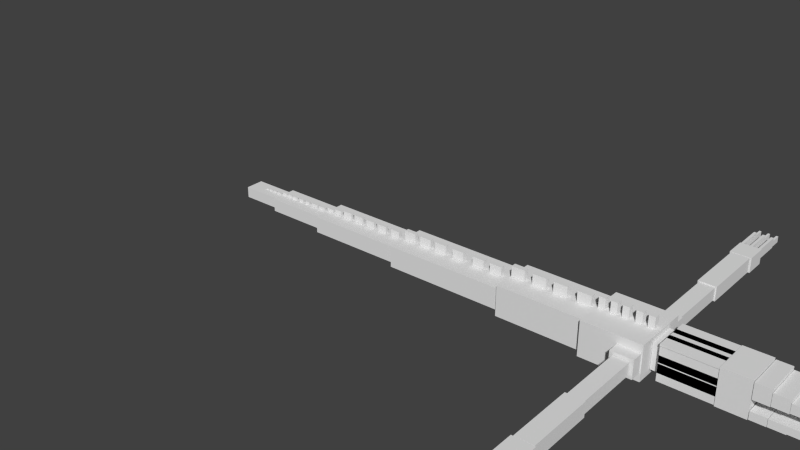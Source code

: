 # Source: silversand_dragon.blend  (saved by Blender 2.72.0; exported with 4.5.12 LTS)
import bpy
from mathutils import Matrix  # noqa: F401  (used for matrix-valued properties, if any)

bpy.ops.wm.read_factory_settings(use_empty=True)
scene = bpy.context.scene
scene.name = 'Scene'

# ---- collections
col_collection_1 = bpy.data.collections.new('Collection 1'); scene.collection.children.link(col_collection_1)

# ---- materials (node trees are filled in below, after node groups)
mat_material = bpy.data.materials.new('Material')
mat_material.alpha_threshold = 0.0
mat_material.use_transparent_shadow = False
mat_material.roughness = 0.5
mat_material.line_color = (0.0, 0.0, 0.0, 1.0)

# ---- material node trees

# ---- world
world_world = bpy.data.worlds.new('World'); scene.world = world_world
world_world.color = (0.05088, 0.05088, 0.05088)
world_world.use_sun_shadow = False
world_world.sun_shadow_jitter_overblur = 0.0
world_world.cycles.sampling_method = 'MANUAL'
world_world.cycles.sample_map_resolution = 256

# ---- meshes
me_cube = bpy.data.meshes.new('Cube')
me_cube.from_pydata([(-0.1877, 0.02636, 0.1542), (-0.1877, -0.02636, 0.1542), (-0.2432, -0.02636, 0.1542), (-0.2432, 0.02636, 0.1542), (-0.1877, 0.02636, 0.253), (-0.1877, -0.02636, 0.253), (-0.2432, -0.02636, 0.253), (-0.2432, 0.02636, 0.253), (-0.0881, 0.02636, 0.1542), (-0.0881, -0.02636, 0.1542), (-0.1436, -0.02636, 0.1542), (-0.1436, 0.02636, 0.1542), (-0.0881, 0.02636, 0.253), (-0.0881, -0.02636, 0.253), (-0.1436, -0.02636, 0.253), (-0.1436, 0.02636, 0.253), (0.007525, 0.02636, 0.1542), (0.007525, -0.02636, 0.1542), (-0.04793, -0.02636, 0.1542), (-0.04793, 0.02636, 0.1542), (0.007525, 0.02636, 0.253), (0.007525, -0.02636, 0.253), (-0.04793, -0.02636, 0.253), (-0.04793, 0.02636, 0.253), (0.1164, 0.02636, 0.1542), (0.1164, -0.02636, 0.1542), (0.06094, -0.02636, 0.1542), (0.06094, 0.02636, 0.1542), (0.1164, 0.02636, 0.253), (0.1164, -0.02636, 0.253), (0.06094, -0.02636, 0.253), (0.06094, 0.02636, 0.253), (0.2149, 0.02636, 0.1542), (0.2149, -0.02636, 0.1542), (0.1594, -0.02636, 0.1542), (0.1594, 0.02636, 0.1542), (0.2149, 0.02636, 0.253), (0.2149, -0.02636, 0.253), (0.1594, -0.02636, 0.253), (0.1594, 0.02636, 0.253), (0.06753, -2.123, -0.02172), (0.06753, -1.988, -0.02172), (0.08606, -1.988, -0.02172), (0.08606, -2.123, -0.02172), (0.06753, -2.123, 0.03251), (0.06753, -1.988, 0.03251), (0.08606, -1.988, 0.03251), (0.08606, -2.123, 0.03251), (0.06476, -2.013, -0.02757), (0.06476, -1.751, -0.02757), (0.08884, -1.751, -0.02757), (0.08884, -2.013, -0.02757), (0.06476, -2.013, 0.06406), (0.06476, -1.751, 0.06406), (0.08884, -1.751, 0.06406), (0.08884, -2.013, 0.06406), (0.2132, -2.013, -0.02757), (0.2132, -1.751, -0.02757), (0.2373, -1.751, -0.02757), (0.2373, -2.013, -0.02757), (0.2132, -2.013, 0.06406), (0.2132, -1.751, 0.06406), (0.2373, -1.751, 0.06406), (0.2373, -2.013, 0.06406), (0.216, -2.123, -0.02172), (0.216, -1.988, -0.02172), (0.2345, -1.988, -0.02172), (0.2345, -2.123, -0.02172), (0.216, -2.123, 0.03251), (0.216, -1.988, 0.03251), (0.2345, -1.988, 0.03251), (0.2345, -2.123, 0.03251), (0.1398, -2.123, -0.02172), (0.1398, -1.988, -0.02172), (0.1584, -1.988, -0.02172), (0.1584, -2.123, -0.02172), (0.1398, -2.123, 0.03251), (0.1398, -1.988, 0.03251), (0.1584, -1.988, 0.03251), (0.1584, -2.123, 0.03251), (0.1371, -2.013, -0.02757), (0.1371, -1.751, -0.02757), (0.1611, -1.751, -0.02757), (0.1611, -2.013, -0.02757), (0.1371, -2.013, 0.06406), (0.1371, -1.751, 0.06406), (0.1611, -1.751, 0.06406), (0.1611, -2.013, 0.06406), (0.05574, -1.753, -0.06783), (0.05574, -1.558, -0.06783), (0.2425, -1.558, -0.06783), (0.2425, -1.753, -0.06783), (0.05574, -1.753, 0.06783), (0.05574, -1.558, 0.06783), (0.2425, -1.558, 0.06783), (0.2425, -1.753, 0.06783), (0.06932, -1.551, -0.06493), (0.06932, -0.9583, -0.06493), (0.2289, -0.9583, -0.06493), (0.2289, -1.551, -0.06493), (0.06932, -1.551, 0.06493), (0.06932, -0.9583, 0.06493), (0.2289, -0.9583, 0.06493), (0.2289, -1.551, 0.06493), (0.08149, -0.9572, -0.05531), (0.08149, -0.3645, -0.05531), (0.2167, -0.3645, -0.05531), (0.2167, -0.9572, -0.05531), (0.08149, -0.9572, 0.05531), (0.08149, -0.3645, 0.05531), (0.2167, -0.3645, 0.05531), (0.2167, -0.9572, 0.05531), (0.05235, -0.3592, -0.08269), (0.05235, -0.2565, -0.08269), (0.2458, -0.2565, -0.08269), (0.2458, -0.3592, -0.08269), (0.05235, -0.3592, 0.08269), (0.05235, -0.2565, 0.08269), (0.2458, -0.2565, 0.08269), (0.2458, -0.3592, 0.08269), (0.2307, 2.119, -0.02172), (0.2307, 1.985, -0.02172), (0.2121, 1.985, -0.02172), (0.2121, 2.119, -0.02172), (0.2307, 2.119, 0.03251), (0.2307, 1.985, 0.03251), (0.2121, 1.985, 0.03251), (0.2121, 2.119, 0.03251), (0.2334, 2.009, -0.02757), (0.2334, 1.748, -0.02757), (0.2093, 1.748, -0.02757), (0.2093, 2.009, -0.02757), (0.2334, 2.009, 0.06406), (0.2334, 1.748, 0.06406), (0.2093, 1.748, 0.06406), (0.2093, 2.009, 0.06406), (0.08499, 2.009, -0.02757), (0.08499, 1.748, -0.02757), (0.0609, 1.748, -0.02757), (0.0609, 2.009, -0.02757), (0.08499, 2.009, 0.06406), (0.08499, 1.748, 0.06406), (0.0609, 1.748, 0.06406), (0.0609, 2.009, 0.06406), (0.08221, 2.119, -0.02172), (0.08221, 1.985, -0.02172), (0.06368, 1.985, -0.02172), (0.06368, 2.119, -0.02172), (0.08221, 2.119, 0.03251), (0.08221, 1.985, 0.03251), (0.06368, 1.985, 0.03251), (0.06368, 2.119, 0.03251), (0.1584, 2.119, -0.02172), (0.1584, 1.985, -0.02172), (0.1398, 1.985, -0.02172), (0.1398, 2.119, -0.02172), (0.1584, 2.119, 0.03251), (0.1584, 1.985, 0.03251), (0.1398, 1.985, 0.03251), (0.1398, 2.119, 0.03251), (0.1611, 2.009, -0.02757), (0.1611, 1.748, -0.02757), (0.1371, 1.748, -0.02757), (0.1371, 2.009, -0.02757), (0.1611, 2.009, 0.06406), (0.1611, 1.748, 0.06406), (0.1371, 1.748, 0.06406), (0.1371, 2.009, 0.06406), (0.2425, 1.749, -0.06783), (0.2425, 1.554, -0.06783), (0.05574, 1.554, -0.06783), (0.05574, 1.749, -0.06783), (0.2425, 1.749, 0.06783), (0.2425, 1.554, 0.06783), (0.05574, 1.554, 0.06783), (0.05574, 1.749, 0.06783), (0.2289, 1.547, -0.06493), (0.2289, 0.9546, -0.06493), (0.06932, 0.9546, -0.06493), (0.06932, 1.547, -0.06493), (0.2289, 1.547, 0.06493), (0.2289, 0.9546, 0.06493), (0.06932, 0.9546, 0.06493), (0.06932, 1.547, 0.06493), (0.2167, 0.9535, -0.05531), (0.2167, 0.3607, -0.05531), (0.08149, 0.3608, -0.05531), (0.08149, 0.9535, -0.05531), (0.2167, 0.9535, 0.05531), (0.2167, 0.3607, 0.05531), (0.08149, 0.3608, 0.05531), (0.08149, 0.9535, 0.05531), (0.2458, 0.3554, -0.08269), (0.2458, 0.2528, -0.08269), (0.05235, 0.2528, -0.08269), (0.05235, 0.3554, -0.08269), (0.2458, 0.3554, 0.08269), (0.2458, 0.2528, 0.08269), (0.05235, 0.2528, 0.08269), (0.05235, 0.3554, 0.08269), (0.7919, -0.1481, 0.1485), (0.7919, -0.1481, 0.0006591), (0.3321, -0.1481, 0.0006591), (0.3321, -0.1481, 0.1485), (0.7919, -0.1654, 0.1485), (0.7919, -0.1654, 0.0006591), (0.3321, -0.1654, 0.0006591), (0.3321, -0.1654, 0.1485), (0.7919, -0.1481, -0.007499), (0.7919, -0.1481, -0.1553), (0.3321, -0.1481, -0.1553), (0.3321, -0.1481, -0.007499), (0.7919, -0.1654, -0.007499), (0.7919, -0.1654, -0.1553), (0.3321, -0.1654, -0.1553), (0.3321, -0.1654, -0.007499), (0.7919, -0.1481, 0.06086), (0.7919, -0.1481, -0.08698), (0.3321, -0.1481, -0.08698), (0.3321, -0.1481, 0.06086), (0.7919, -0.1654, 0.06086), (0.7919, -0.1654, -0.08698), (0.3321, -0.1654, -0.08698), (0.3321, -0.1654, 0.06086), (0.7919, 0.1658, 0.06086), (0.7919, 0.1658, -0.08698), (0.3321, 0.1658, -0.08698), (0.3321, 0.1658, 0.06086), (0.7919, 0.1486, 0.06086), (0.7919, 0.1486, -0.08698), (0.3321, 0.1486, -0.08698), (0.3321, 0.1486, 0.06086), (0.7919, 0.1658, -0.007499), (0.7919, 0.1658, -0.1553), (0.3321, 0.1658, -0.1553), (0.3321, 0.1658, -0.007499), (0.7919, 0.1486, -0.007499), (0.7919, 0.1486, -0.1553), (0.3321, 0.1486, -0.1553), (0.3321, 0.1486, -0.007499), (0.7919, 0.1658, 0.1485), (0.7919, 0.1658, 0.0006591), (0.3321, 0.1658, 0.0006591), (0.3321, 0.1658, 0.1485), (0.7919, 0.1486, 0.1485), (0.7919, 0.1486, 0.0006591), (0.3321, 0.1486, 0.0006591), (0.3321, 0.1486, 0.1485), (0.7919, 0.07674, 0.1388), (0.7919, -0.0711, 0.1388), (0.3321, -0.0711, 0.1388), (0.3321, 0.07674, 0.1388), (0.7919, 0.07674, 0.156), (0.7919, -0.0711, 0.156), (0.3321, -0.0711, 0.156), (0.3321, 0.07674, 0.156), (0.7919, -0.02198, 0.1388), (0.7919, -0.1698, 0.1388), (0.3321, -0.1698, 0.1388), (0.3321, -0.02198, 0.1388), (0.7919, -0.02198, 0.156), (0.7919, -0.1698, 0.156), (0.3321, -0.1698, 0.156), (0.3321, -0.02198, 0.156), (0.7919, 0.1682, 0.1388), (0.7919, 0.0204, 0.1388), (0.3321, 0.0204, 0.1388), (0.3321, 0.1682, 0.1388), (0.7919, 0.1682, 0.156), (0.7919, 0.0204, 0.156), (0.3321, 0.0204, 0.156), (0.3321, 0.1682, 0.156), (1.284, 0.1726, -0.1516), (1.284, -0.1726, -0.1516), (1.151, -0.1726, -0.1516), (1.151, 0.1726, -0.1516), (1.284, 0.1726, -0.08615), (1.284, -0.1726, -0.08615), (1.151, -0.1726, -0.08615), (1.151, 0.1726, -0.08615), (1.411, 0.1726, -0.1459), (1.411, -0.1726, -0.1459), (1.284, -0.1726, -0.1459), (1.284, 0.1726, -0.1459), (1.411, 0.1726, -0.08515), (1.411, -0.1726, -0.08515), (1.284, -0.1726, -0.08515), (1.284, 0.1726, -0.08515), (1.148, 0.1726, -0.154), (1.148, -0.1726, -0.154), (1.021, -0.1726, -0.154), (1.021, 0.1726, -0.154), (1.148, 0.1726, -0.08465), (1.148, -0.1726, -0.08465), (1.021, -0.1726, -0.08465), (1.021, 0.1726, -0.08465), (1.411, 0.1726, 0.01867), (1.411, -0.1726, 0.01867), (1.28, -0.1726, 0.01867), (1.28, 0.1726, 0.01867), (1.411, 0.1726, 0.09672), (1.411, -0.1726, 0.09672), (1.28, -0.1726, 0.09672), (1.28, 0.1726, 0.09672), (1.278, 0.1726, 0.01287), (1.278, -0.1726, 0.01287), (1.151, -0.1726, 0.01287), (1.151, 0.1726, 0.01287), (1.278, 0.1726, 0.1204), (1.278, -0.1726, 0.1204), (1.151, -0.1726, 0.1204), (1.151, 0.1726, 0.1204), (1.148, 0.1726, 0.008632), (1.148, -0.1726, 0.008632), (1.021, -0.1726, 0.008632), (1.021, 0.1726, 0.008632), (1.148, 0.1726, 0.1472), (1.148, -0.1726, 0.1472), (1.021, -0.1726, 0.1472), (1.021, 0.1726, 0.1472), (1.015, 0.1726, -0.1592), (1.015, -0.1726, -0.1592), (0.7767, -0.1726, -0.1592), (0.7767, 0.1726, -0.1592), (1.015, 0.1726, 0.1592), (1.015, -0.1726, 0.1592), (0.7767, -0.1726, 0.1592), (0.7767, 0.1726, 0.1592), (0.7723, 0.1217, -0.1125), (0.7723, -0.1217, -0.1125), (0.6044, -0.1217, -0.1125), (0.6044, 0.1217, -0.1125), (0.7723, 0.1217, 0.1125), (0.7723, -0.1217, 0.1125), (0.6044, -0.1217, 0.1125), (0.6044, 0.1217, 0.1125), (0.5995, 0.1217, -0.1125), (0.5995, -0.1217, -0.1125), (0.4315, -0.1217, -0.1125), (0.4315, 0.1217, -0.1125), (0.5995, 0.1217, 0.1125), (0.5995, -0.1217, 0.1125), (0.4315, -0.1217, 0.1125), (0.4315, 0.1217, 0.1125), (0.4253, 0.1217, -0.1125), (0.4253, -0.1217, -0.1125), (0.2573, -0.1217, -0.1125), (0.2573, 0.1217, -0.1125), (0.4253, 0.1217, 0.1125), (0.4253, -0.1217, 0.1125), (0.2573, -0.1217, 0.1125), (0.2573, 0.1217, 0.1125), (-3.689, 0.00587, 0.04926), (-3.689, -0.00587, 0.04926), (-3.71, -0.00587, 0.04926), (-3.71, 0.00587, 0.04926), (-3.689, 0.00587, 0.06121), (-3.689, -0.00587, 0.06121), (-3.71, -0.00587, 0.06121), (-3.71, 0.00587, 0.06121), (-3.643, 0.007604, 0.04864), (-3.643, -0.007604, 0.04864), (-3.668, -0.007604, 0.04864), (-3.668, 0.007604, 0.04864), (-3.643, 0.007604, 0.06475), (-3.643, -0.007604, 0.06475), (-3.668, -0.007604, 0.06475), (-3.668, 0.007604, 0.06475), (-3.587, 0.01041, 0.05036), (-3.587, -0.01041, 0.05036), (-3.62, -0.01041, 0.05036), (-3.62, 0.01041, 0.05036), (-3.587, 0.01041, 0.06925), (-3.587, -0.01041, 0.06925), (-3.62, -0.01041, 0.06925), (-3.62, 0.01041, 0.06925), (-3.532, 0.01041, 0.05036), (-3.532, -0.01041, 0.05036), (-3.566, -0.01041, 0.05036), (-3.566, 0.01041, 0.05036), (-3.532, 0.01041, 0.06925), (-3.532, -0.01041, 0.06925), (-3.566, -0.01041, 0.06925), (-3.566, 0.01041, 0.06925), (-3.454, 0.01041, 0.05898), (-3.454, -0.01041, 0.05898), (-3.498, -0.01041, 0.05898), (-3.498, 0.01041, 0.05898), (-3.454, 0.01041, 0.08591), (-3.454, -0.01041, 0.08591), (-3.498, -0.01041, 0.08591), (-3.498, 0.01041, 0.08591), (-3.388, 0.01041, 0.05898), (-3.388, -0.01041, 0.05898), (-3.432, -0.01041, 0.05898), (-3.432, 0.01041, 0.05898), (-3.388, 0.01041, 0.08591), (-3.388, -0.01041, 0.08591), (-3.432, -0.01041, 0.08591), (-3.432, 0.01041, 0.08591), (-3.324, 0.01041, 0.05898), (-3.324, -0.01041, 0.05898), (-3.368, -0.01041, 0.05898), (-3.368, 0.01041, 0.05898), (-3.324, 0.01041, 0.08591), (-3.324, -0.01041, 0.08591), (-3.368, -0.01041, 0.08591), (-3.368, 0.01041, 0.08591), (-3.246, 0.01041, 0.05898), (-3.246, -0.01041, 0.05898), (-3.29, -0.01041, 0.05898), (-3.29, 0.01041, 0.05898), (-3.246, 0.01041, 0.08591), (-3.246, -0.01041, 0.08591), (-3.29, -0.01041, 0.08591), (-3.29, 0.01041, 0.08591), (-3.171, 0.01041, 0.05898), (-3.171, -0.01041, 0.05898), (-3.215, -0.01041, 0.05898), (-3.215, 0.01041, 0.05898), (-3.171, 0.01041, 0.08591), (-3.171, -0.01041, 0.08591), (-3.215, -0.01041, 0.08591), (-3.215, 0.01041, 0.08591), (-3.071, 0.01391, 0.0606), (-3.071, -0.01391, 0.0606), (-3.139, -0.01391, 0.0606), (-3.139, 0.01391, 0.0606), (-3.071, 0.01391, 0.0921), (-3.071, -0.01391, 0.0921), (-3.139, -0.01391, 0.0921), (-3.139, 0.01391, 0.0921), (-2.981, 0.01391, 0.0606), (-2.981, -0.01391, 0.0606), (-3.05, -0.01391, 0.0606), (-3.05, 0.01391, 0.0606), (-2.981, 0.01391, 0.0921), (-2.981, -0.01391, 0.0921), (-3.05, -0.01391, 0.0921), (-3.05, 0.01391, 0.0921), (-2.879, 0.01391, 0.07378), (-2.879, -0.01391, 0.07378), (-2.947, -0.01391, 0.07378), (-2.947, 0.01391, 0.07378), (-2.879, 0.01391, 0.1053), (-2.879, -0.01391, 0.1053), (-2.947, -0.01391, 0.1053), (-2.947, 0.01391, 0.1053), (-2.787, 0.01391, 0.07585), (-2.787, -0.01391, 0.07585), (-2.855, -0.01391, 0.07585), (-2.855, 0.01391, 0.07585), (-2.787, 0.01391, 0.1215), (-2.787, -0.01391, 0.1215), (-2.855, -0.01391, 0.1215), (-2.855, 0.01391, 0.1215), (-2.668, 0.01391, 0.07509), (-2.668, -0.01391, 0.07509), (-2.752, -0.01391, 0.07509), (-2.752, 0.01391, 0.07509), (-2.668, 0.01391, 0.1364), (-2.668, -0.01391, 0.1364), (-2.752, -0.01391, 0.1364), (-2.752, 0.01391, 0.1364), (-2.54, 0.01391, 0.07509), (-2.54, -0.01391, 0.07509), (-2.625, -0.01391, 0.07509), (-2.625, 0.01391, 0.07509), (-2.54, 0.01391, 0.1364), (-2.54, -0.01391, 0.1364), (-2.625, -0.01391, 0.1364), (-2.625, 0.01391, 0.1364), (-2.409, 0.01391, 0.07509), (-2.409, -0.01391, 0.07509), (-2.494, -0.01391, 0.07509), (-2.494, 0.01391, 0.07509), (-2.409, 0.01391, 0.1364), (-2.409, -0.01391, 0.1364), (-2.494, -0.01391, 0.1364), (-2.494, 0.01391, 0.1364), (-2.279, 0.01391, 0.07509), (-2.279, -0.01391, 0.07509), (-2.363, -0.01391, 0.07509), (-2.363, 0.01391, 0.07509), (-2.279, 0.01391, 0.1364), (-2.279, -0.01391, 0.1364), (-2.363, -0.01391, 0.1364), (-2.363, 0.01391, 0.1364), (-2.138, 0.01391, 0.07509), (-2.138, -0.01391, 0.07509), (-2.223, -0.01391, 0.07509), (-2.223, 0.01391, 0.07509), (-2.138, 0.01391, 0.1364), (-2.138, -0.01391, 0.1364), (-2.223, -0.01391, 0.1364), (-2.223, 0.01391, 0.1364), (-1.8, 0.01982, 0.09592), (-1.8, -0.01982, 0.09592), (-1.907, -0.01982, 0.09592), (-1.907, 0.01982, 0.09592), (-1.8, 0.01982, 0.177), (-1.8, -0.01982, 0.177), (-1.907, -0.01982, 0.177), (-1.907, 0.01982, 0.177), (-1.959, 0.01982, 0.09592), (-1.959, -0.01982, 0.09592), (-2.067, -0.01982, 0.09592), (-2.067, 0.01982, 0.09592), (-1.959, 0.01982, 0.177), (-1.959, -0.01982, 0.177), (-2.067, -0.01982, 0.177), (-2.067, 0.01982, 0.177), (-1.646, 0.01982, 0.09592), (-1.646, -0.01982, 0.09592), (-1.754, -0.01982, 0.09592), (-1.754, 0.01982, 0.09592), (-1.646, 0.01982, 0.177), (-1.646, -0.01982, 0.177), (-1.754, -0.01982, 0.177), (-1.754, 0.01982, 0.177), (-1.47, 0.01982, 0.09592), (-1.47, -0.01982, 0.09592), (-1.578, -0.01982, 0.09592), (-1.578, 0.01982, 0.09592), (-1.47, 0.01982, 0.177), (-1.47, -0.01982, 0.177), (-1.578, -0.01982, 0.177), (-1.578, 0.01982, 0.177), (-1.274, 0.01982, 0.09592), (-1.274, -0.01982, 0.09592), (-1.381, -0.01982, 0.09592), (-1.381, 0.01982, 0.09592), (-1.274, 0.01982, 0.177), (-1.274, -0.01982, 0.177), (-1.381, -0.01982, 0.177), (-1.381, 0.01982, 0.177), (-1.105, 0.01982, 0.09592), (-1.105, -0.01982, 0.09592), (-1.213, -0.01982, 0.09592), (-1.213, 0.01982, 0.09592), (-1.105, 0.01982, 0.177), (-1.105, -0.01982, 0.177), (-1.213, -0.01982, 0.177), (-1.213, 0.01982, 0.177), (-0.8881, 0.0226, 0.135), (-0.8881, -0.0226, 0.135), (-1.009, -0.0226, 0.135), (-1.009, 0.0226, 0.135), (-0.8881, 0.0226, 0.2267), (-0.8881, -0.0226, 0.2267), (-1.009, -0.0226, 0.2267), (-1.009, 0.0226, 0.2267), (-0.6971, 0.0226, 0.135), (-0.6971, -0.0226, 0.135), (-0.8178, -0.0226, 0.135), (-0.8178, 0.0226, 0.135), (-0.6971, 0.0226, 0.2267), (-0.6971, -0.0226, 0.2267), (-0.8178, -0.0226, 0.2267), (-0.8178, 0.0226, 0.2267), (-0.5098, 0.0226, 0.135), (-0.5098, -0.0226, 0.135), (-0.6305, -0.0226, 0.135), (-0.6305, 0.0226, 0.135), (-0.5098, 0.0226, 0.2267), (-0.5098, -0.0226, 0.2267), (-0.6305, -0.0226, 0.2267), (-0.6305, 0.0226, 0.2267), (-0.304, 0.0226, 0.135), (-0.304, -0.0226, 0.135), (-0.4247, -0.0226, 0.135), (-0.4247, 0.0226, 0.135), (-0.304, 0.0226, 0.2267), (-0.304, -0.0226, 0.2267), (-0.4247, -0.0226, 0.2267), (-0.4247, 0.0226, 0.2267), (-3.499, 0.0833, -0.04912), (-3.499, -0.0833, -0.04912), (-3.878, -0.0833, -0.04912), (-3.878, 0.0833, -0.04912), (-3.499, 0.0833, 0.04912), (-3.499, -0.0833, 0.04912), (-3.878, -0.0833, 0.04912), (-3.878, 0.0833, 0.04912), (-2.946, 0.1186, -0.05871), (-2.946, -0.1186, -0.05871), (-3.501, -0.1186, -0.05871), (-3.501, 0.1186, -0.05871), (-2.946, 0.1186, 0.05871), (-2.946, -0.1186, 0.05871), (-3.501, -0.1186, 0.05871), (-3.501, 0.1186, 0.05871), (-2.083, 0.156, -0.07301), (-2.083, -0.156, -0.07301), (-2.942, -0.156, -0.07301), (-2.942, 0.156, -0.07301), (-2.083, 0.156, 0.07301), (-2.083, -0.156, 0.07301), (-2.942, -0.156, 0.07301), (-2.942, 0.156, 0.07301), (-1.023, 0.1866, -0.0945), (-1.023, -0.1866, -0.0945), (-2.081, -0.1866, -0.0945), (-2.081, 0.1866, -0.0945), (-1.023, 0.1866, 0.0945), (-1.023, -0.1866, 0.0945), (-2.081, -0.1866, 0.0945), (-2.081, 0.1866, 0.0945), (-0.2558, 0.2094, -0.1341), (-0.2558, -0.2094, -0.1341), (-1.015, -0.2094, -0.1341), (-1.015, 0.2094, -0.1341), (-0.2558, 0.2094, 0.1341), (-0.2558, -0.2094, 0.1341), (-1.015, -0.2094, 0.1341), (-1.015, 0.2094, 0.1341), (0.2554, 0.2554, -0.1534), (0.2554, -0.2554, -0.1534), (-0.2554, -0.2554, -0.1534), (-0.2554, 0.2554, -0.1534), (0.2554, 0.2554, 0.1534), (0.2554, -0.2554, 0.1534), (-0.2554, -0.2554, 0.1534), (-0.2554, 0.2554, 0.1534)], [], [(0, 1, 2, 3), (4, 7, 6, 5), (0, 4, 5, 1), (1, 5, 6, 2), (2, 6, 7, 3), (4, 0, 3, 7), (8, 9, 10, 11), (12, 15, 14, 13), (8, 12, 13, 9), (9, 13, 14, 10), (10, 14, 15, 11), (12, 8, 11, 15), (16, 17, 18, 19), (20, 23, 22, 21), (16, 20, 21, 17), (17, 21, 22, 18), (18, 22, 23, 19), (20, 16, 19, 23), (24, 25, 26, 27), (28, 31, 30, 29), (24, 28, 29, 25), (25, 29, 30, 26), (26, 30, 31, 27), (28, 24, 27, 31), (32, 33, 34, 35), (36, 39, 38, 37), (32, 36, 37, 33), (33, 37, 38, 34), (34, 38, 39, 35), (36, 32, 35, 39), (40, 41, 42, 43), (44, 47, 46, 45), (40, 44, 45, 41), (41, 45, 46, 42), (42, 46, 47, 43), (44, 40, 43, 47), (48, 49, 50, 51), (52, 55, 54, 53), (48, 52, 53, 49), (49, 53, 54, 50), (50, 54, 55, 51), (52, 48, 51, 55), (56, 57, 58, 59), (60, 63, 62, 61), (56, 60, 61, 57), (57, 61, 62, 58), (58, 62, 63, 59), (60, 56, 59, 63), (64, 65, 66, 67), (68, 71, 70, 69), (64, 68, 69, 65), (65, 69, 70, 66), (66, 70, 71, 67), (68, 64, 67, 71), (72, 73, 74, 75), (76, 79, 78, 77), (72, 76, 77, 73), (73, 77, 78, 74), (74, 78, 79, 75), (76, 72, 75, 79), (80, 81, 82, 83), (84, 87, 86, 85), (80, 84, 85, 81), (81, 85, 86, 82), (82, 86, 87, 83), (84, 80, 83, 87), (88, 89, 90, 91), (92, 95, 94, 93), (88, 92, 93, 89), (89, 93, 94, 90), (90, 94, 95, 91), (92, 88, 91, 95), (96, 97, 98, 99), (100, 103, 102, 101), (96, 100, 101, 97), (97, 101, 102, 98), (98, 102, 103, 99), (100, 96, 99, 103), (104, 105, 106, 107), (108, 111, 110, 109), (104, 108, 109, 105), (105, 109, 110, 106), (106, 110, 111, 107), (108, 104, 107, 111), (112, 113, 114, 115), (116, 119, 118, 117), (112, 116, 117, 113), (113, 117, 118, 114), (114, 118, 119, 115), (116, 112, 115, 119), (120, 121, 122, 123), (124, 127, 126, 125), (120, 124, 125, 121), (121, 125, 126, 122), (122, 126, 127, 123), (124, 120, 123, 127), (128, 129, 130, 131), (132, 135, 134, 133), (128, 132, 133, 129), (129, 133, 134, 130), (130, 134, 135, 131), (132, 128, 131, 135), (136, 137, 138, 139), (140, 143, 142, 141), (136, 140, 141, 137), (137, 141, 142, 138), (138, 142, 143, 139), (140, 136, 139, 143), (144, 145, 146, 147), (148, 151, 150, 149), (144, 148, 149, 145), (145, 149, 150, 146), (146, 150, 151, 147), (148, 144, 147, 151), (152, 153, 154, 155), (156, 159, 158, 157), (152, 156, 157, 153), (153, 157, 158, 154), (154, 158, 159, 155), (156, 152, 155, 159), (160, 161, 162, 163), (164, 167, 166, 165), (160, 164, 165, 161), (161, 165, 166, 162), (162, 166, 167, 163), (164, 160, 163, 167), (168, 169, 170, 171), (172, 175, 174, 173), (168, 172, 173, 169), (169, 173, 174, 170), (170, 174, 175, 171), (172, 168, 171, 175), (176, 177, 178, 179), (180, 183, 182, 181), (176, 180, 181, 177), (177, 181, 182, 178), (178, 182, 183, 179), (180, 176, 179, 183), (184, 185, 186, 187), (188, 191, 190, 189), (184, 188, 189, 185), (185, 189, 190, 186), (186, 190, 191, 187), (188, 184, 187, 191), (192, 193, 194, 195), (196, 199, 198, 197), (192, 196, 197, 193), (193, 197, 198, 194), (194, 198, 199, 195), (196, 192, 195, 199), (200, 201, 202, 203), (204, 207, 206, 205), (200, 204, 205, 201), (201, 205, 206, 202), (202, 206, 207, 203), (204, 200, 203, 207), (208, 209, 210, 211), (212, 215, 214, 213), (208, 212, 213, 209), (209, 213, 214, 210), (210, 214, 215, 211), (212, 208, 211, 215), (216, 217, 218, 219), (220, 223, 222, 221), (216, 220, 221, 217), (217, 221, 222, 218), (218, 222, 223, 219), (220, 216, 219, 223), (224, 225, 226, 227), (228, 231, 230, 229), (224, 228, 229, 225), (225, 229, 230, 226), (226, 230, 231, 227), (228, 224, 227, 231), (232, 233, 234, 235), (236, 239, 238, 237), (232, 236, 237, 233), (233, 237, 238, 234), (234, 238, 239, 235), (236, 232, 235, 239), (240, 241, 242, 243), (244, 247, 246, 245), (240, 244, 245, 241), (241, 245, 246, 242), (242, 246, 247, 243), (244, 240, 243, 247), (248, 249, 250, 251), (252, 255, 254, 253), (248, 252, 253, 249), (249, 253, 254, 250), (250, 254, 255, 251), (252, 248, 251, 255), (256, 257, 258, 259), (260, 263, 262, 261), (256, 260, 261, 257), (257, 261, 262, 258), (258, 262, 263, 259), (260, 256, 259, 263), (264, 265, 266, 267), (268, 271, 270, 269), (264, 268, 269, 265), (265, 269, 270, 266), (266, 270, 271, 267), (268, 264, 267, 271), (272, 273, 274, 275), (276, 279, 278, 277), (272, 276, 277, 273), (273, 277, 278, 274), (274, 278, 279, 275), (276, 272, 275, 279), (280, 281, 282, 283), (284, 287, 286, 285), (280, 284, 285, 281), (281, 285, 286, 282), (282, 286, 287, 283), (284, 280, 283, 287), (288, 289, 290, 291), (292, 295, 294, 293), (288, 292, 293, 289), (289, 293, 294, 290), (290, 294, 295, 291), (292, 288, 291, 295), (296, 297, 298, 299), (300, 303, 302, 301), (296, 300, 301, 297), (297, 301, 302, 298), (298, 302, 303, 299), (300, 296, 299, 303), (304, 305, 306, 307), (308, 311, 310, 309), (304, 308, 309, 305), (305, 309, 310, 306), (306, 310, 311, 307), (308, 304, 307, 311), (312, 313, 314, 315), (316, 319, 318, 317), (312, 316, 317, 313), (313, 317, 318, 314), (314, 318, 319, 315), (316, 312, 315, 319), (320, 321, 322, 323), (324, 327, 326, 325), (320, 324, 325, 321), (321, 325, 326, 322), (322, 326, 327, 323), (324, 320, 323, 327), (328, 329, 330, 331), (332, 335, 334, 333), (328, 332, 333, 329), (329, 333, 334, 330), (330, 334, 335, 331), (332, 328, 331, 335), (336, 337, 338, 339), (340, 343, 342, 341), (336, 340, 341, 337), (337, 341, 342, 338), (338, 342, 343, 339), (340, 336, 339, 343), (344, 345, 346, 347), (348, 351, 350, 349), (344, 348, 349, 345), (345, 349, 350, 346), (346, 350, 351, 347), (348, 344, 347, 351), (352, 353, 354, 355), (356, 359, 358, 357), (352, 356, 357, 353), (353, 357, 358, 354), (354, 358, 359, 355), (356, 352, 355, 359), (360, 361, 362, 363), (364, 367, 366, 365), (360, 364, 365, 361), (361, 365, 366, 362), (362, 366, 367, 363), (364, 360, 363, 367), (368, 369, 370, 371), (372, 375, 374, 373), (368, 372, 373, 369), (369, 373, 374, 370), (370, 374, 375, 371), (372, 368, 371, 375), (376, 377, 378, 379), (380, 383, 382, 381), (376, 380, 381, 377), (377, 381, 382, 378), (378, 382, 383, 379), (380, 376, 379, 383), (384, 385, 386, 387), (388, 391, 390, 389), (384, 388, 389, 385), (385, 389, 390, 386), (386, 390, 391, 387), (388, 384, 387, 391), (392, 393, 394, 395), (396, 399, 398, 397), (392, 396, 397, 393), (393, 397, 398, 394), (394, 398, 399, 395), (396, 392, 395, 399), (400, 401, 402, 403), (404, 407, 406, 405), (400, 404, 405, 401), (401, 405, 406, 402), (402, 406, 407, 403), (404, 400, 403, 407), (408, 409, 410, 411), (412, 415, 414, 413), (408, 412, 413, 409), (409, 413, 414, 410), (410, 414, 415, 411), (412, 408, 411, 415), (416, 417, 418, 419), (420, 423, 422, 421), (416, 420, 421, 417), (417, 421, 422, 418), (418, 422, 423, 419), (420, 416, 419, 423), (424, 425, 426, 427), (428, 431, 430, 429), (424, 428, 429, 425), (425, 429, 430, 426), (426, 430, 431, 427), (428, 424, 427, 431), (432, 433, 434, 435), (436, 439, 438, 437), (432, 436, 437, 433), (433, 437, 438, 434), (434, 438, 439, 435), (436, 432, 435, 439), (440, 441, 442, 443), (444, 447, 446, 445), (440, 444, 445, 441), (441, 445, 446, 442), (442, 446, 447, 443), (444, 440, 443, 447), (448, 449, 450, 451), (452, 455, 454, 453), (448, 452, 453, 449), (449, 453, 454, 450), (450, 454, 455, 451), (452, 448, 451, 455), (456, 457, 458, 459), (460, 463, 462, 461), (456, 460, 461, 457), (457, 461, 462, 458), (458, 462, 463, 459), (460, 456, 459, 463), (464, 465, 466, 467), (468, 471, 470, 469), (464, 468, 469, 465), (465, 469, 470, 466), (466, 470, 471, 467), (468, 464, 467, 471), (472, 473, 474, 475), (476, 479, 478, 477), (472, 476, 477, 473), (473, 477, 478, 474), (474, 478, 479, 475), (476, 472, 475, 479), (480, 481, 482, 483), (484, 487, 486, 485), (480, 484, 485, 481), (481, 485, 486, 482), (482, 486, 487, 483), (484, 480, 483, 487), (488, 489, 490, 491), (492, 495, 494, 493), (488, 492, 493, 489), (489, 493, 494, 490), (490, 494, 495, 491), (492, 488, 491, 495), (496, 497, 498, 499), (500, 503, 502, 501), (496, 500, 501, 497), (497, 501, 502, 498), (498, 502, 503, 499), (500, 496, 499, 503), (504, 505, 506, 507), (508, 511, 510, 509), (504, 508, 509, 505), (505, 509, 510, 506), (506, 510, 511, 507), (508, 504, 507, 511), (512, 513, 514, 515), (516, 519, 518, 517), (512, 516, 517, 513), (513, 517, 518, 514), (514, 518, 519, 515), (516, 512, 515, 519), (520, 521, 522, 523), (524, 527, 526, 525), (520, 524, 525, 521), (521, 525, 526, 522), (522, 526, 527, 523), (524, 520, 523, 527), (528, 529, 530, 531), (532, 535, 534, 533), (528, 532, 533, 529), (529, 533, 534, 530), (530, 534, 535, 531), (532, 528, 531, 535), (536, 537, 538, 539), (540, 543, 542, 541), (536, 540, 541, 537), (537, 541, 542, 538), (538, 542, 543, 539), (540, 536, 539, 543), (544, 545, 546, 547), (548, 551, 550, 549), (544, 548, 549, 545), (545, 549, 550, 546), (546, 550, 551, 547), (548, 544, 547, 551), (552, 553, 554, 555), (556, 559, 558, 557), (552, 556, 557, 553), (553, 557, 558, 554), (554, 558, 559, 555), (556, 552, 555, 559), (560, 561, 562, 563), (564, 567, 566, 565), (560, 564, 565, 561), (561, 565, 566, 562), (562, 566, 567, 563), (564, 560, 563, 567), (568, 569, 570, 571), (572, 575, 574, 573), (568, 572, 573, 569), (569, 573, 574, 570), (570, 574, 575, 571), (572, 568, 571, 575), (576, 577, 578, 579), (580, 583, 582, 581), (576, 580, 581, 577), (577, 581, 582, 578), (578, 582, 583, 579), (580, 576, 579, 583), (584, 585, 586, 587), (588, 591, 590, 589), (584, 588, 589, 585), (585, 589, 590, 586), (586, 590, 591, 587), (588, 584, 587, 591), (592, 593, 594, 595), (596, 599, 598, 597), (592, 596, 597, 593), (593, 597, 598, 594), (594, 598, 599, 595), (596, 592, 595, 599), (600, 601, 602, 603), (604, 607, 606, 605), (600, 604, 605, 601), (601, 605, 606, 602), (602, 606, 607, 603), (604, 600, 603, 607), (608, 609, 610, 611), (612, 615, 614, 613), (608, 612, 613, 609), (609, 613, 614, 610), (610, 614, 615, 611), (612, 608, 611, 615), (616, 617, 618, 619), (620, 623, 622, 621), (616, 620, 621, 617), (617, 621, 622, 618), (618, 622, 623, 619), (620, 616, 619, 623)])
_uv = me_cube.uv_layers.new(name='UVMap')
_uv.uv.foreach_set('vector', [0.8674, 0.2764, 0.8822, 0.2764, 0.8822, 0.292, 0.8674, 0.292, 0.9133, 0.3445, 0.9133, 0.3601, 0.8986, 0.3601, 0.8986, 0.3445, 0.8669, 0.3789, 0.8669, 0.3512, 0.8816, 0.3512, 0.8816, 0.3789, 0.7474, 0.3113, 0.7474, 0.2836, 0.763, 0.2836, 0.763, 0.3113, 0.7827, 0.2831, 0.7827, 0.3108, 0.7679, 0.3108, 0.7679, 0.2831, 0.868, 0.3403, 0.868, 0.368, 0.8525, 0.368, 0.8525, 0.3403, 0.8685, 0.4005, 0.8833, 0.4005, 0.8833, 0.4161, 0.8685, 0.4161, 0.7934, 0.3496, 0.7934, 0.3652, 0.7786, 0.3652, 0.7786, 0.3496, 0.7697, 0.3603, 0.7697, 0.3326, 0.7845, 0.3326, 0.7845, 0.3603, 0.7195, 0.3317, 0.7195, 0.3594, 0.704, 0.3594, 0.704, 0.3317, 0.6853, 0.3386, 0.6853, 0.3109, 0.7001, 0.3109, 0.7001, 0.3386, 0.8107, 0.3801, 0.8107, 0.4079, 0.7951, 0.4079, 0.7951, 0.3801, 0.8338, 0.3059, 0.8486, 0.3059, 0.8486, 0.3214, 0.8338, 0.3214, 0.8585, 0.342, 0.8585, 0.3264, 0.8733, 0.3264, 0.8733, 0.342, 0.8728, 0.3262, 0.8728, 0.2985, 0.8876, 0.2985, 0.8876, 0.3262, 0.746, 0.3495, 0.746, 0.3772, 0.7304, 0.3772, 0.7304, 0.3495, 0.8401, 0.3117, 0.8401, 0.3395, 0.8253, 0.3395, 0.8253, 0.3117, 0.7912, 0.3007, 0.7912, 0.3284, 0.7756, 0.3284, 0.7756, 0.3007, 0.845, 0.3376, 0.8598, 0.3376, 0.8598, 0.3532, 0.845, 0.3532, 0.8938, 0.3728, 0.8938, 0.3572, 0.9086, 0.3572, 0.9086, 0.3728, 0.8307, 0.3299, 0.8307, 0.3576, 0.8159, 0.3576, 0.8159, 0.3299, 0.9551, 0.3435, 0.9551, 0.3712, 0.9395, 0.3712, 0.9395, 0.3435, 0.813, 0.3167, 0.813, 0.3444, 0.7982, 0.3444, 0.7982, 0.3167, 0.7366, 0.4098, 0.7366, 0.3821, 0.7521, 0.3821, 0.7521, 0.4098, 0.8004, 0.3031, 0.8152, 0.3031, 0.8152, 0.3187, 0.8004, 0.3187, 0.8528, 0.3485, 0.8528, 0.364, 0.838, 0.364, 0.838, 0.3485, 0.7472, 0.3447, 0.7472, 0.3724, 0.7324, 0.3724, 0.7324, 0.3447, 0.7742, 0.4001, 0.7742, 0.3724, 0.7898, 0.3724, 0.7898, 0.4001, 0.7173, 0.3109, 0.7173, 0.3386, 0.7025, 0.3386, 0.7025, 0.3109, 0.7086, 0.379, 0.7086, 0.3513, 0.7242, 0.3513, 0.7242, 0.379, 0.7578, 0.3703, 0.7578, 0.3326, 0.763, 0.3326, 0.763, 0.3703, 0.82, 0.3226, 0.8148, 0.3226, 0.8148, 0.285, 0.82, 0.285, 0.7196, 0.3223, 0.7348, 0.3223, 0.7348, 0.36, 0.7196, 0.36, 0.884, 0.3654, 0.884, 0.3502, 0.8892, 0.3502, 0.8892, 0.3654, 0.7816, 0.3661, 0.7664, 0.3661, 0.7664, 0.3284, 0.7816, 0.3284, 0.7089, 0.2979, 0.7089, 0.3132, 0.7037, 0.3132, 0.7037, 0.2979, 0.8519, 0.4095, 0.8519, 0.3362, 0.8586, 0.3362, 0.8586, 0.4095, 0.8641, 0.4086, 0.8573, 0.4086, 0.8573, 0.3353, 0.8641, 0.3353, 0.8592, 0.3732, 0.8335, 0.3732, 0.8335, 0.2999, 0.8592, 0.2999, 0.6795, 0.3834, 0.6795, 0.3577, 0.6862, 0.3577, 0.6862, 0.3834, 0.9072, 0.3325, 0.8815, 0.3325, 0.8815, 0.2592, 0.9072, 0.2592, 0.757, 0.3282, 0.757, 0.3539, 0.7502, 0.3539, 0.7502, 0.3282, 0.8776, 0.3475, 0.8776, 0.2742, 0.8843, 0.2742, 0.8843, 0.3475, 0.929, 0.4073, 0.9223, 0.4073, 0.9223, 0.334, 0.929, 0.334, 0.8144, 0.3655, 0.7887, 0.3655, 0.7887, 0.2922, 0.8144, 0.2922, 0.8568, 0.3639, 0.8568, 0.3897, 0.85, 0.3897, 0.85, 0.3639, 0.7922, 0.3734, 0.7665, 0.3734, 0.7665, 0.3001, 0.7922, 0.3001, 0.8233, 0.4059, 0.8233, 0.3801, 0.83, 0.3801, 0.83, 0.4059, 0.8702, 0.3723, 0.8702, 0.3346, 0.8754, 0.3346, 0.8754, 0.3723, 0.9143, 0.3621, 0.9091, 0.3621, 0.9091, 0.3244, 0.9143, 0.3244, 0.8694, 0.3342, 0.8542, 0.3342, 0.8542, 0.2965, 0.8694, 0.2965, 0.8825, 0.3445, 0.8825, 0.3293, 0.8877, 0.3293, 0.8877, 0.3445, 0.8789, 0.277, 0.8941, 0.277, 0.8941, 0.3147, 0.8789, 0.3147, 0.8612, 0.3642, 0.8612, 0.3794, 0.856, 0.3794, 0.856, 0.3642, 0.9083, 0.3345, 0.9083, 0.2968, 0.9135, 0.2968, 0.9135, 0.3345, 0.8887, 0.3409, 0.8835, 0.3409, 0.8835, 0.3032, 0.8887, 0.3032, 0.785, 0.3402, 0.8002, 0.3402, 0.8002, 0.3779, 0.785, 0.3779, 0.8631, 0.3339, 0.8631, 0.3187, 0.8683, 0.3187, 0.8683, 0.3339, 0.8531, 0.3307, 0.8683, 0.3307, 0.8683, 0.3684, 0.8531, 0.3684, 0.7993, 0.3589, 0.7993, 0.3741, 0.7941, 0.3741, 0.7941, 0.3589, 0.8629, 0.416, 0.8629, 0.3427, 0.8696, 0.3427, 0.8696, 0.416, 0.8702, 0.3907, 0.8635, 0.3907, 0.8635, 0.3174, 0.8702, 0.3174, 0.8896, 0.3427, 0.8639, 0.3427, 0.8639, 0.2694, 0.8896, 0.2694, 0.8795, 0.3608, 0.8795, 0.3866, 0.8727, 0.3866, 0.8727, 0.3608, 0.7975, 0.3133, 0.8232, 0.3133, 0.8232, 0.3866, 0.7975, 0.3866, 0.807, 0.4016, 0.807, 0.3759, 0.8137, 0.3759, 0.8137, 0.4016, 0.7306, 0.7867, 0.7306, 0.7318, 0.7829, 0.7318, 0.7829, 0.7867, 0.1907, 0.6144, 0.243, 0.6144, 0.243, 0.6692, 0.1907, 0.6692, 0.4214, 0.3503, 0.3833, 0.3503, 0.3833, 0.2955, 0.4214, 0.2955, 0.9561, 0.7558, 0.9181, 0.7558, 0.9181, 0.7034, 0.9561, 0.7034, 0.951, 0.8277, 0.9129, 0.8277, 0.9129, 0.7729, 0.951, 0.7729, 0.9181, 0.5382, 0.9561, 0.5382, 0.9561, 0.5906, 0.9181, 0.5906, 0.801, 0.8214, 0.801, 0.655, 0.8457, 0.655, 0.8457, 0.8214, 0.3486, 0.5647, 0.3039, 0.5647, 0.3039, 0.3984, 0.3486, 0.3984, 0.4871, 0.7834, 0.4506, 0.7834, 0.4506, 0.6171, 0.4871, 0.6171, 0.3452, 0.6776, 0.3088, 0.6776, 0.3088, 0.6328, 0.3452, 0.6328, 0.3957, 0.413, 0.3593, 0.413, 0.3593, 0.2467, 0.3957, 0.2467, 0.4044, 0.306, 0.4408, 0.306, 0.4408, 0.3508, 0.4044, 0.3508, 0.8009, 0.8295, 0.8009, 0.6632, 0.8388, 0.6632, 0.8388, 0.8295, 0.3309, 0.6367, 0.293, 0.6367, 0.293, 0.4703, 0.3309, 0.4703, 0.871, 0.7729, 0.84, 0.7729, 0.84, 0.6065, 0.871, 0.6065, 0.871, 0.9329, 0.902, 0.9329, 0.902, 0.9708, 0.871, 0.9708, 0.3082, 0.4179, 0.2772, 0.4179, 0.2772, 0.2516, 0.3082, 0.2516, 0.3074, 0.3051, 0.2764, 0.3051, 0.2764, 0.2672, 0.3074, 0.2672, 0.861, 0.7777, 0.8322, 0.7777, 0.8322, 0.7234, 0.861, 0.7234, 0.3298, 0.5976, 0.3298, 0.6519, 0.301, 0.6519, 0.301, 0.5976, 0.3946, 0.7048, 0.3946, 0.6584, 0.4234, 0.6584, 0.4234, 0.7048, 0.3811, 0.5608, 0.3347, 0.5608, 0.3347, 0.5065, 0.3811, 0.5065, 0.8038, 0.9757, 0.8038, 0.9293, 0.8326, 0.9293, 0.8326, 0.9757, 0.3513, 0.2584, 0.3977, 0.2584, 0.3977, 0.3127, 0.3513, 0.3127, 0.8446, 0.3337, 0.8446, 0.3714, 0.8394, 0.3714, 0.8394, 0.3337, 0.8978, 0.3177, 0.903, 0.3177, 0.903, 0.3554, 0.8978, 0.3554, 0.9156, 0.3591, 0.9004, 0.3591, 0.9004, 0.3214, 0.9156, 0.3214, 0.8332, 0.3592, 0.8332, 0.3439, 0.8384, 0.3439, 0.8384, 0.3592, 0.8979, 0.3604, 0.8827, 0.3604, 0.8827, 0.3227, 0.8979, 0.3227, 0.9066, 0.3183, 0.9066, 0.3335, 0.9014, 0.3335, 0.9014, 0.3183, 0.9017, 0.3081, 0.9017, 0.3814, 0.895, 0.3814, 0.895, 0.3081, 0.8876, 0.3852, 0.8808, 0.3852, 0.8808, 0.3119, 0.8876, 0.3119, 0.9269, 0.3298, 0.9012, 0.3298, 0.9012, 0.2565, 0.9269, 0.2565, 0.865, 0.3856, 0.865, 0.4114, 0.8582, 0.4114, 0.8582, 0.3856, 0.8188, 0.3834, 0.7931, 0.3834, 0.7931, 0.3101, 0.8188, 0.3101, 0.8283, 0.3727, 0.8283, 0.347, 0.8351, 0.347, 0.8351, 0.3727, 0.8423, 0.3097, 0.8423, 0.383, 0.8356, 0.383, 0.8356, 0.3097, 0.8066, 0.3583, 0.7999, 0.3583, 0.7999, 0.285, 0.8066, 0.285, 0.8776, 0.3471, 0.8519, 0.3471, 0.8519, 0.2738, 0.8776, 0.2738, 0.9029, 0.3417, 0.9029, 0.316, 0.9097, 0.316, 0.9097, 0.3417, 0.8601, 0.3766, 0.8344, 0.3766, 0.8344, 0.3033, 0.8601, 0.3033, 0.864, 0.336, 0.864, 0.3617, 0.8572, 0.3617, 0.8572, 0.336, 0.788, 0.3439, 0.788, 0.3816, 0.7828, 0.3816, 0.7828, 0.3439, 0.8296, 0.3431, 0.8348, 0.3431, 0.8348, 0.3808, 0.8296, 0.3808, 0.7635, 0.3112, 0.7787, 0.3112, 0.7787, 0.3489, 0.7635, 0.3489, 0.6865, 0.3422, 0.6865, 0.327, 0.6917, 0.327, 0.6917, 0.3422, 0.8278, 0.3462, 0.8126, 0.3462, 0.8126, 0.3085, 0.8278, 0.3085, 0.8606, 0.3261, 0.8606, 0.3413, 0.8554, 0.3413, 0.8554, 0.3261, 0.8335, 0.3338, 0.8335, 0.3715, 0.8283, 0.3715, 0.8283, 0.3338, 0.8578, 0.3465, 0.863, 0.3465, 0.863, 0.3842, 0.8578, 0.3842, 0.8785, 0.3711, 0.8632, 0.3711, 0.8632, 0.3334, 0.8785, 0.3334, 0.6783, 0.3079, 0.6783, 0.3231, 0.6731, 0.3231, 0.6731, 0.3079, 0.9287, 0.345, 0.9135, 0.345, 0.9135, 0.3073, 0.9287, 0.3073, 0.8048, 0.3532, 0.8048, 0.338, 0.81, 0.338, 0.81, 0.3532, 0.8348, 0.3396, 0.8348, 0.4129, 0.8281, 0.4129, 0.8281, 0.3396, 0.9259, 0.3837, 0.9192, 0.3837, 0.9192, 0.3104, 0.9259, 0.3104, 0.8679, 0.3429, 0.8422, 0.3429, 0.8422, 0.2696, 0.8679, 0.2696, 0.9359, 0.2594, 0.9359, 0.2851, 0.9291, 0.2851, 0.9291, 0.2594, 0.7646, 0.3825, 0.7389, 0.3825, 0.7389, 0.3092, 0.7646, 0.3092, 0.7429, 0.3799, 0.7429, 0.3542, 0.7496, 0.3542, 0.7496, 0.3799, 0.7496, 0.7273, 0.7496, 0.7821, 0.6973, 0.7821, 0.6973, 0.7273, 0.3596, 0.5555, 0.412, 0.5555, 0.412, 0.6104, 0.3596, 0.6104, 0.5146, 0.5243, 0.4766, 0.5243, 0.4766, 0.4695, 0.5146, 0.4695, 0.3587, 0.6044, 0.3206, 0.6044, 0.3206, 0.552, 0.3587, 0.552, 0.3861, 0.4763, 0.3481, 0.4763, 0.3481, 0.4215, 0.3861, 0.4215, 0.3601, 0.2628, 0.3221, 0.2628, 0.3221, 0.2104, 0.3601, 0.2104, 0.8163, 0.6179, 0.8163, 0.7843, 0.7716, 0.7843, 0.7716, 0.6179, 0.3148, 0.2996, 0.3596, 0.2996, 0.3596, 0.4659, 0.3148, 0.4659, 0.353, 0.5803, 0.3166, 0.5803, 0.3166, 0.4139, 0.353, 0.4139, 0.7567, 0.9101, 0.7931, 0.9101, 0.7931, 0.9549, 0.7567, 0.9549, 0.7571, 0.7729, 0.7206, 0.7729, 0.7206, 0.6065, 0.7571, 0.6065, 0.493, 0.335, 0.4566, 0.335, 0.4566, 0.2902, 0.493, 0.2902, 0.839, 0.6573, 0.839, 0.8237, 0.8011, 0.8237, 0.8011, 0.6573, 0.7586, 0.6065, 0.7206, 0.6065, 0.7206, 0.4402, 0.7586, 0.4402, 0.2901, 0.5941, 0.259, 0.5941, 0.259, 0.4278, 0.2901, 0.4278, 0.902, 0.9329, 0.933, 0.9329, 0.933, 0.9708, 0.902, 0.9708, 0.2093, 0.7601, 0.1783, 0.7601, 0.1783, 0.5938, 0.2093, 0.5938, 0.871, 0.9708, 0.84, 0.9708, 0.84, 0.9329, 0.871, 0.9329, 0.7787, 0.8012, 0.8075, 0.8012, 0.8075, 0.8555, 0.7787, 0.8555, 0.1491, 0.9729, 0.1491, 0.9186, 0.1779, 0.9186, 0.1779, 0.9729, 0.3738, 0.3135, 0.3738, 0.2671, 0.4026, 0.2671, 0.4026, 0.3135, 0.4099, 0.4042, 0.4563, 0.4042, 0.4563, 0.4585, 0.4099, 0.4585, 0.2083, 0.6085, 0.2083, 0.5621, 0.2371, 0.5621, 0.2371, 0.6085, 0.3972, 0.3722, 0.4436, 0.3722, 0.4436, 0.4264, 0.3972, 0.4264, 0.9082, 0.001326, 0.9848, 0.001326, 0.9848, 0.2352, 0.9082, 0.2352, 0.3713, 0.4273, 0.3713, 0.5563, 0.3299, 0.5563, 0.3299, 0.4273, 0.2483, 0.5362, 0.2435, 0.5362, 0.2435, 0.4947, 0.2483, 0.4947, 0.4028, 0.5106, 0.4077, 0.5106, 0.4077, 0.6396, 0.4028, 0.6396, 0.5884, 0.6927, 0.5932, 0.6927, 0.5932, 0.7342, 0.5884, 0.7342, 0.3187, 0.4466, 0.3236, 0.4466, 0.3236, 0.5756, 0.3187, 0.5756, 0.8995, -0.0003422, 0.9745, -0.0003422, 0.9745, 0.233, 0.8995, 0.233, 0.1305, 0.5125, 0.1305, 0.3835, 0.1719, 0.3835, 0.1719, 0.5125, 0.5884, 0.7342, 0.5836, 0.7342, 0.5836, 0.6927, 0.5884, 0.6927, 0.4943, 0.4996, 0.4991, 0.4996, 0.4991, 0.6286, 0.4943, 0.6286, 0.273, 0.5371, 0.2778, 0.5371, 0.2778, 0.5785, 0.273, 0.5785, 0.4146, 0.4023, 0.4194, 0.4023, 0.4194, 0.5313, 0.4146, 0.5313, 0.9855, 0.2372, 0.9097, 0.2372, 0.9097, 0.001259, 0.9855, 0.001259, 0.04146, 0.6804, 0.04146, 0.8094, 1.254e-08, 0.8094, 0.0, 0.6804, 0.3214, 0.6185, 0.3165, 0.6185, 0.3165, 0.577, 0.3214, 0.577, 0.4894, 0.4996, 0.4943, 0.4996, 0.4943, 0.6286, 0.4894, 0.6286, 0.245, 0.5155, 0.2498, 0.5155, 0.2498, 0.557, 0.245, 0.557, 0.1515, 0.2969, 0.1563, 0.2969, 0.1563, 0.4259, 0.1515, 0.4259, 0.1275, 0.6927, 0.1689, 0.6927, 0.1689, 0.8217, 0.1275, 0.8217, 0.908, 0.2317, 0.908, 1.862e-05, 0.9824, 1.856e-05, 0.9824, 0.2317, 0.3277, 0.5053, 0.3326, 0.5053, 0.3326, 0.5468, 0.3277, 0.5468, 0.4894, 0.6286, 0.4943, 0.6286, 0.4943, 0.7576, 0.4894, 0.7576, 0.4055, 0.5256, 0.4103, 0.5256, 0.4103, 0.5671, 0.4055, 0.5671, 0.1467, 0.2969, 0.1515, 0.2969, 0.1515, 0.4259, 0.1467, 0.4259, 0.4512, 0.5141, 0.4097, 0.5141, 0.4097, 0.3851, 0.4512, 0.3851, 0.989, 0.0005369, 0.989, 0.2359, 0.916, 0.2359, 0.916, 0.000537, 0.3573, 0.4895, 0.3525, 0.4895, 0.3525, 0.448, 0.3573, 0.448, 0.4554, 0.5081, 0.4603, 0.5081, 0.4603, 0.6371, 0.4554, 0.6371, 0.2365, 0.474, 0.2413, 0.474, 0.2413, 0.5154, 0.2365, 0.5154, 0.3815, 0.4221, 0.3863, 0.4221, 0.3863, 0.5511, 0.3815, 0.5511, 0.04146, 0.6804, 0.08291, 0.6804, 0.08291, 0.8094, 0.04146, 0.8094, 0.9775, 0.001077, 0.9775, 0.236, 0.902, 0.236, 0.902, 0.001077, 0.3496, 0.5404, 0.3448, 0.5404, 0.3448, 0.4989, 0.3496, 0.4989, 0.4943, 0.6286, 0.4991, 0.6286, 0.4991, 0.7576, 0.4943, 0.7576, 0.3797, 0.5672, 0.3749, 0.5672, 0.3749, 0.5257, 0.3797, 0.5257, 0.3677, 0.3787, 0.3725, 0.3787, 0.3725, 0.5077, 0.3677, 0.5077, 0.9178, 0.000358, 0.9927, 0.000358, 0.9927, 0.2314, 0.9178, 0.2314, 0.3659, 0.2781, 0.3659, 0.4071, 0.3244, 0.4071, 0.3244, 0.2781, 0.3964, 0.4866, 0.3915, 0.4866, 0.3915, 0.4451, 0.3964, 0.4451, 0.3898, 0.6076, 0.3849, 0.6076, 0.3849, 0.4786, 0.3898, 0.4786, 0.1443, 0.9315, 0.1395, 0.9315, 0.1395, 0.89, 0.1443, 0.89, 0.439, 0.5387, 0.4439, 0.5387, 0.4439, 0.6677, 0.439, 0.6677, 0.9108, 0.001257, 0.9837, 0.001257, 0.9837, 0.228, 0.9108, 0.228, 0.3009, 0.5618, 0.3009, 0.4328, 0.3423, 0.4328, 0.3423, 0.5618, 0.5738, 0.6373, 0.569, 0.6373, 0.569, 0.5958, 0.5738, 0.5958, 0.412, 0.615, 0.4071, 0.615, 0.4071, 0.486, 0.412, 0.486, 0.5738, 0.6788, 0.569, 0.6788, 0.569, 0.6373, 0.5738, 0.6373, 0.3359, 0.5667, 0.3408, 0.5667, 0.3408, 0.6957, 0.3359, 0.6957, 0.9109, 0.000378, 0.98, 0.000378, 0.98, 0.2154, 0.9109, 0.2154, 0.4646, 0.479, 0.4646, 0.35, 0.506, 0.35, 0.506, 0.479, 0.2241, 0.5009, 0.2193, 0.5009, 0.2193, 0.4594, 0.2241, 0.4594, 0.3303, 0.5644, 0.3255, 0.5644, 0.3255, 0.4354, 0.3303, 0.4354, 0.3981, 0.6781, 0.3933, 0.6781, 0.3933, 0.6366, 0.3981, 0.6366, 0.2766, 0.4082, 0.2814, 0.4082, 0.2814, 0.5372, 0.2766, 0.5372, 0.8774, 0.7729, 0.8774, 0.8697, 0.84, 0.8697, 0.84, 0.7729, 0.7679, 0.1585, 0.7305, 0.1585, 0.7305, 0.06162, 0.7679, 0.06162, 0.3937, 0.7223, 0.4121, 0.7223, 0.4121, 0.8191, 0.3937, 0.8191, 0.08147, 0.8468, 0.06311, 0.8468, 0.06311, 0.8094, 0.08147, 0.8094, 0.08534, 0.6804, 0.06697, 0.6804, 0.06697, 0.5835, 0.08534, 0.5835, 0.3162, 0.6796, 0.3346, 0.6796, 0.3346, 0.717, 0.3162, 0.717, 0.8985, 0.6316, 0.8985, 0.7285, 0.8629, 0.7285, 0.8629, 0.6316, 0.7486, 0.1752, 0.713, 0.1752, 0.713, 0.07839, 0.7486, 0.07839, 0.4072, 0.5603, 0.3902, 0.5603, 0.3902, 0.4635, 0.4072, 0.4635, 0.3803, 0.6386, 0.3973, 0.6386, 0.3973, 0.6742, 0.3803, 0.6742, 0.9769, 0.9666, 0.9599, 0.9666, 0.9599, 0.8697, 0.9769, 0.8697, 0.3686, 0.737, 0.3516, 0.737, 0.3516, 0.7014, 0.3686, 0.7014, 0.8356, 0.6232, 0.8356, 0.72, 0.8, 0.72, 0.8, 0.6232, 0.7425, 0.1496, 0.707, 0.1496, 0.707, 0.05271, 0.7425, 0.05271, 0.4132, 0.7223, 0.3937, 0.7223, 0.3937, 0.6254, 0.4132, 0.6254, 0.4479, 0.6628, 0.4673, 0.6628, 0.4673, 0.6984, 0.4479, 0.6984, 0.4165, 0.6059, 0.3971, 0.6059, 0.3971, 0.509, 0.4165, 0.509, 0.4773, 0.7834, 0.4968, 0.7834, 0.4968, 0.819, 0.4773, 0.819, 0.7433, 0.04227, 0.7433, 0.1391, 0.7067, 0.1391, 0.7067, 0.04227, 0.4198, 0.3557, 0.4564, 0.3557, 0.4564, 0.4526, 0.4198, 0.4526, 0.3957, 0.5585, 0.3738, 0.5585, 0.3738, 0.4617, 0.3957, 0.4617, 0.5631, 0.5866, 0.5412, 0.5866, 0.5412, 0.55, 0.5631, 0.55, 0.5631, 0.55, 0.5412, 0.55, 0.5412, 0.4531, 0.5631, 0.4531, 0.3059, 0.4163, 0.3278, 0.4163, 0.3278, 0.4529, 0.3059, 0.4529, 0.7614, 0.05903, 0.7614, 0.1559, 0.7258, 0.1559, 0.7258, 0.05903, 0.2131, 0.6867, 0.1775, 0.6867, 0.1775, 0.5898, 0.2131, 0.5898, 0.2325, 0.7355, 0.2023, 0.7355, 0.2023, 0.6386, 0.2325, 0.6386, 0.488, 0.597, 0.4578, 0.597, 0.4578, 0.5615, 0.488, 0.5615, 0.9377, 0.7034, 0.9076, 0.7034, 0.9076, 0.6065, 0.9377, 0.6065, 0.3225, 0.4599, 0.3527, 0.4599, 0.3527, 0.4955, 0.3225, 0.4955, 0.7432, 0.05112, 0.7432, 0.148, 0.7077, 0.148, 0.7077, 0.05112, 0.3927, 0.5646, 0.3571, 0.5646, 0.3571, 0.4678, 0.3927, 0.4678, 0.4054, 0.7039, 0.3666, 0.7039, 0.3666, 0.607, 0.4054, 0.607, 0.3133, 0.4904, 0.3133, 0.5293, 0.2778, 0.5293, 0.2778, 0.4904, 0.3938, 0.3449, 0.355, 0.3449, 0.355, 0.248, 0.3938, 0.248, 0.3827, 0.6463, 0.3827, 0.6852, 0.3471, 0.6852, 0.3471, 0.6463, 0.7547, 0.5954, 0.7547, 0.6922, 0.6878, 0.6922, 0.6878, 0.5954, 0.06697, 0.6804, 0.0, 0.6804, 1.671e-08, 0.5835, 0.06697, 0.5835, 0.6733, 0.1532, 0.584, 0.1532, 0.584, 0.05638, 0.6733, 0.05638, 0.3835, 0.8106, 0.3835, 0.9683, 0.265, 0.9683, 0.265, 0.8106, 0.2986, 0.6661, 0.2093, 0.6661, 0.2093, 0.5692, 0.2986, 0.5692, 0.3823, 0.9686, 0.3823, 0.811, 0.266, 0.811, 0.266, 0.9686, 0.8687, 0.678, 0.8687, 0.7463, 0.8216, 0.7463, 0.8216, 0.678, 0.4814, 0.6419, 0.4343, 0.6419, 0.4343, 0.5736, 0.4814, 0.5736, 0.4162, 0.5877, 0.3531, 0.5877, 0.3531, 0.5194, 0.4162, 0.5194, 0.1483, 0.6411, 0.1483, 0.5779, 0.1954, 0.5779, 0.1954, 0.6411, 0.31, 0.6844, 0.2469, 0.6844, 0.2469, 0.6161, 0.31, 0.6161, 0.4248, 0.5277, 0.4248, 0.5908, 0.3777, 0.5908, 0.3777, 0.5277, 0.743, 0.7126, 0.743, 0.6443, 0.7901, 0.6443, 0.7901, 0.7126, 0.3824, 0.5964, 0.3353, 0.5964, 0.3353, 0.5281, 0.3824, 0.5281, 0.3083, 0.555, 0.3714, 0.555, 0.3714, 0.6233, 0.3083, 0.6233, 0.4462, 0.6597, 0.4462, 0.5966, 0.4934, 0.5966, 0.4934, 0.6597, 0.1491, 0.5923, 0.08602, 0.5923, 0.08602, 0.524, 0.1491, 0.524, 0.4392, 0.4427, 0.4392, 0.5059, 0.3921, 0.5059, 0.3921, 0.4427, 0.8961, 0.6993, 0.8961, 0.7676, 0.849, 0.7676, 0.849, 0.6993, 0.4505, 0.6065, 0.4034, 0.6065, 0.4034, 0.5382, 0.4505, 0.5382, 0.209, 0.5828, 0.1459, 0.5828, 0.1459, 0.5145, 0.209, 0.5145, 0.3194, 0.6309, 0.3194, 0.5677, 0.3665, 0.5677, 0.3665, 0.6309, 2.089e-09, 0.8094, 0.06311, 0.8094, 0.06311, 0.8777, 0.0, 0.8777, 0.5087, 0.613, 0.5087, 0.5498, 0.5558, 0.5498, 0.5558, 0.613, 0.7266, 0.2862, 0.7299, 0.2862, 0.7299, 0.2919, 0.7266, 0.2919, 0.7102, 0.3165, 0.7102, 0.3223, 0.7069, 0.3223, 0.7069, 0.3165, 0.6306, 0.324, 0.6306, 0.3207, 0.6339, 0.3207, 0.6339, 0.324, 0.7511, 0.3198, 0.7545, 0.3198, 0.7545, 0.3256, 0.7511, 0.3256, 0.7069, 0.3256, 0.7069, 0.3223, 0.7102, 0.3223, 0.7102, 0.3256, 0.7126, 0.3002, 0.7093, 0.3002, 0.7093, 0.2944, 0.7126, 0.2944, 0.7724, 0.3266, 0.7766, 0.3266, 0.7766, 0.3337, 0.7724, 0.3337, 0.7797, 0.3194, 0.7797, 0.3266, 0.7755, 0.3266, 0.7755, 0.3194, 0.7677, 0.3506, 0.7677, 0.3461, 0.772, 0.3461, 0.772, 0.3506, 0.7978, 0.3072, 0.7933, 0.3072, 0.7933, 0.3001, 0.7978, 0.3001, 0.822, 0.3582, 0.822, 0.3537, 0.8262, 0.3537, 0.8262, 0.3582, 0.7607, 0.3664, 0.7652, 0.3664, 0.7652, 0.3736, 0.7607, 0.3736, 0.8254, 0.3572, 0.8312, 0.3572, 0.8312, 0.3666, 0.8254, 0.3666, 0.7903, 0.3675, 0.7903, 0.3769, 0.7845, 0.3769, 0.7845, 0.3675, 0.8199, 0.3083, 0.8146, 0.3083, 0.8146, 0.3025, 0.8199, 0.3025, 0.9547, 0.2945, 0.96, 0.2945, 0.96, 0.3039, 0.9547, 0.3039, 0.8309, 0.316, 0.8362, 0.316, 0.8362, 0.3218, 0.8309, 0.3218, 0.9653, 0.3039, 0.96, 0.3039, 0.96, 0.2945, 0.9653, 0.2945, 0.8056, 0.3722, 0.8114, 0.3722, 0.8114, 0.3816, 0.8056, 0.3816, 0.8305, 0.3187, 0.8305, 0.3281, 0.8246, 0.3281, 0.8246, 0.3187, 0.8488, 0.3423, 0.8541, 0.3423, 0.8541, 0.3482, 0.8488, 0.3482, 0.7225, 0.3709, 0.7278, 0.3709, 0.7278, 0.3803, 0.7225, 0.3803, 0.8252, 0.3083, 0.8199, 0.3083, 0.8199, 0.3025, 0.8252, 0.3025, 0.7777, 0.3603, 0.783, 0.3603, 0.783, 0.3697, 0.7777, 0.3697, 0.9274, 0.2945, 0.9333, 0.2945, 0.9333, 0.3069, 0.9274, 0.3069, 0.7652, 0.3388, 0.7652, 0.3512, 0.7594, 0.3512, 0.7594, 0.3388, 0.7886, 0.2598, 0.7886, 0.2673, 0.7828, 0.2673, 0.7828, 0.2598, 0.815, 0.3491, 0.8075, 0.3491, 0.8075, 0.3367, 0.815, 0.3367, 0.7905, 0.3094, 0.7905, 0.3169, 0.7847, 0.3169, 0.7847, 0.3094, 0.8007, 0.3584, 0.7931, 0.3584, 0.7931, 0.346, 0.8007, 0.346, 0.9157, 0.2945, 0.9216, 0.2945, 0.9216, 0.3069, 0.9157, 0.3069, 0.9099, 0.2945, 0.9099, 0.3069, 0.9041, 0.3069, 0.9041, 0.2945, 0.8896, 0.3432, 0.8896, 0.3507, 0.8837, 0.3507, 0.8837, 0.3432, 0.8011, 0.3321, 0.8086, 0.3321, 0.8086, 0.3445, 0.8011, 0.3445, 0.9653, 0.3096, 0.9653, 0.302, 0.9711, 0.302, 0.9711, 0.3096, 0.792, 0.2763, 0.7844, 0.2763, 0.7844, 0.2639, 0.792, 0.2639, 0.6945, 0.3557, 0.7003, 0.3557, 0.7003, 0.3681, 0.6945, 0.3681, 0.9391, 0.2945, 0.9391, 0.3069, 0.9333, 0.3069, 0.9333, 0.2945, 0.9711, 0.2945, 0.9711, 0.302, 0.9653, 0.302, 0.9653, 0.2945, 0.7958, 0.2871, 0.7883, 0.2871, 0.7883, 0.2747, 0.7958, 0.2747, 0.9711, 0.302, 0.9711, 0.2945, 0.977, 0.2945, 0.977, 0.302, 0.6927, 0.3822, 0.6852, 0.3822, 0.6852, 0.3698, 0.6927, 0.3698, 0.9216, 0.2945, 0.9274, 0.2945, 0.9274, 0.3069, 0.9216, 0.3069, 0.9157, 0.2945, 0.9157, 0.3069, 0.9099, 0.3069, 0.9099, 0.2945, 0.7571, 0.3047, 0.7571, 0.3123, 0.7513, 0.3123, 0.7513, 0.3047, 0.7757, 0.298, 0.7682, 0.298, 0.7682, 0.2856, 0.7757, 0.2856, 0.9711, 0.3096, 0.9711, 0.302, 0.977, 0.302, 0.977, 0.3096, 0.805, 0.3522, 0.7974, 0.3522, 0.7974, 0.3398, 0.805, 0.3398, 0.8539, 0.3183, 0.8597, 0.3183, 0.8597, 0.3307, 0.8539, 0.3307, 0.7955, 0.3243, 0.7955, 0.3367, 0.7896, 0.3367, 0.7896, 0.3243, 0.7785, 0.2691, 0.7785, 0.2766, 0.7726, 0.2766, 0.7726, 0.2691, 0.774, 0.3522, 0.7815, 0.3522, 0.7815, 0.3647, 0.774, 0.3647, 0.8848, 0.2858, 0.8848, 0.2782, 0.8906, 0.2782, 0.8906, 0.2858, 0.7939, 0.3057, 0.8015, 0.3057, 0.8015, 0.3181, 0.7939, 0.3181, 0.6846, 0.3574, 0.6924, 0.3574, 0.6924, 0.3766, 0.6846, 0.3766, 0.6831, 0.3689, 0.6831, 0.3882, 0.6753, 0.3882, 0.6753, 0.3689, 0.8283, 0.3591, 0.8283, 0.3503, 0.8361, 0.3503, 0.8361, 0.3591, 0.6664, 0.3689, 0.6753, 0.3689, 0.6753, 0.3882, 0.6664, 0.3882, 0.9547, 0.2945, 0.9547, 0.3033, 0.9469, 0.3033, 0.9469, 0.2945, 0.6865, 0.3475, 0.6953, 0.3475, 0.6953, 0.3667, 0.6865, 0.3667, 0.7134, 0.318, 0.7212, 0.318, 0.7212, 0.3372, 0.7134, 0.3372, 0.6967, 0.3285, 0.6967, 0.3477, 0.6889, 0.3477, 0.6889, 0.3285, 0.7922, 0.3464, 0.7922, 0.3552, 0.7844, 0.3552, 0.7844, 0.3464, 0.9437, 0.3569, 0.9349, 0.3569, 0.9349, 0.3376, 0.9437, 0.3376, 0.9469, 0.2945, 0.9469, 0.3033, 0.9391, 0.3033, 0.9391, 0.2945, 0.6647, 0.3426, 0.6736, 0.3426, 0.6736, 0.3618, 0.6647, 0.3618, 0.709, 0.3137, 0.7168, 0.3137, 0.7168, 0.3329, 0.709, 0.3329, 0.6922, 0.3452, 0.6922, 0.326, 0.7, 0.326, 0.7, 0.3452, 0.7453, 0.3483, 0.7453, 0.3571, 0.7375, 0.3571, 0.7375, 0.3483, 0.8317, 0.2972, 0.8405, 0.2972, 0.8405, 0.3164, 0.8317, 0.3164, 0.8548, 0.3557, 0.8548, 0.3645, 0.847, 0.3645, 0.847, 0.3557, 0.6436, 0.3721, 0.6524, 0.3721, 0.6524, 0.3913, 0.6436, 0.3913, 0.7819, 0.3236, 0.7897, 0.3236, 0.7897, 0.3428, 0.7819, 0.3428, 0.6863, 0.3623, 0.6863, 0.3815, 0.6785, 0.3815, 0.6785, 0.3623, 0.7589, 0.2701, 0.7589, 0.2829, 0.7511, 0.2829, 0.7511, 0.2701, 0.7319, 0.3614, 0.7447, 0.3614, 0.7447, 0.3806, 0.7319, 0.3806, 0.7372, 0.2984, 0.7372, 0.2856, 0.745, 0.2856, 0.745, 0.2984, 0.8519, 0.301, 0.8392, 0.301, 0.8392, 0.2818, 0.8519, 0.2818, 0.8122, 0.36, 0.82, 0.36, 0.82, 0.3837, 0.8122, 0.3837, 0.8404, 0.356, 0.8404, 0.3797, 0.8326, 0.3797, 0.8326, 0.356, 0.8095, 0.2948, 0.8095, 0.312, 0.8017, 0.312, 0.8017, 0.2948, 0.7273, 0.2899, 0.7444, 0.2899, 0.7444, 0.3136, 0.7273, 0.3136, 0.7992, 0.3821, 0.7992, 0.3649, 0.807, 0.3649, 0.807, 0.3821, 0.8, 0.3427, 0.8172, 0.3427, 0.8172, 0.3663, 0.8, 0.3663, 0.8953, 0.2782, 0.9031, 0.2782, 0.9031, 0.3019, 0.8953, 0.3019, 0.93, 0.3359, 0.93, 0.3596, 0.9222, 0.3596, 0.9222, 0.3359, 0.8379, 0.3283, 0.8379, 0.3455, 0.8301, 0.3455, 0.8301, 0.3283, 0.778, 0.3306, 0.7952, 0.3306, 0.7952, 0.3543, 0.778, 0.3543, 0.7094, 0.3366, 0.7094, 0.3194, 0.7172, 0.3194, 0.7172, 0.3366, 0.7285, 0.3009, 0.7113, 0.3009, 0.7113, 0.2772, 0.7285, 0.2772, 0.7248, 0.3315, 0.7326, 0.3315, 0.7326, 0.3552, 0.7248, 0.3552, 0.7701, 0.3621, 0.7701, 0.3858, 0.7623, 0.3858, 0.7623, 0.3621, 0.7526, 0.3529, 0.7526, 0.3701, 0.7448, 0.3701, 0.7448, 0.3529, 0.7581, 0.3884, 0.7409, 0.3884, 0.7409, 0.3647, 0.7581, 0.3647, 0.7074, 0.3046, 0.7074, 0.2874, 0.7152, 0.2874, 0.7152, 0.3046, 0.7175, 0.3675, 0.7003, 0.3675, 0.7003, 0.3438, 0.7175, 0.3438, 0.7837, 0.3454, 0.7915, 0.3454, 0.7915, 0.3691, 0.7837, 0.3691, 0.8103, 0.3497, 0.8103, 0.3734, 0.8025, 0.3734, 0.8025, 0.3497, 0.8153, 0.3436, 0.8153, 0.3608, 0.8075, 0.3608, 0.8075, 0.3436, 0.6659, 0.3306, 0.683, 0.3306, 0.683, 0.3543, 0.6659, 0.3543, 0.8395, 0.4054, 0.8395, 0.3882, 0.8473, 0.3882, 0.8473, 0.4054, 0.8124, 0.3245, 0.7952, 0.3245, 0.7952, 0.3008, 0.8124, 0.3008, 0.7641, 0.3278, 0.7719, 0.3278, 0.7719, 0.3515, 0.7641, 0.3515, 0.9629, 0.3806, 0.9629, 0.4043, 0.9551, 0.4043, 0.9551, 0.3806, 0.7498, 0.3579, 0.7498, 0.3751, 0.742, 0.3751, 0.742, 0.3579, 0.7901, 0.2896, 0.8073, 0.2896, 0.8073, 0.3133, 0.7901, 0.3133, 0.7836, 0.3992, 0.7836, 0.382, 0.7914, 0.382, 0.7914, 0.3992, 0.6955, 0.3551, 0.6784, 0.3551, 0.6784, 0.3314, 0.6955, 0.3314, 0.8012, 0.3021, 0.8123, 0.3021, 0.8123, 0.3322, 0.8012, 0.3322, 0.8118, 0.3162, 0.8118, 0.3464, 0.8007, 0.3464, 0.8007, 0.3162, 0.7136, 0.3592, 0.7136, 0.3365, 0.7248, 0.3365, 0.7248, 0.3592, 0.7215, 0.3833, 0.6988, 0.3833, 0.6988, 0.3532, 0.7215, 0.3532, 0.7507, 0.3267, 0.7507, 0.304, 0.7618, 0.304, 0.7618, 0.3267, 0.6477, 0.3819, 0.6249, 0.3819, 0.6249, 0.3518, 0.6477, 0.3518, 0.9036, 0.2868, 0.9147, 0.2868, 0.9147, 0.317, 0.9036, 0.317, 0.7883, 0.3967, 0.7883, 0.3666, 0.7994, 0.3666, 0.7994, 0.3967, 0.7074, 0.3567, 0.7074, 0.334, 0.7186, 0.334, 0.7186, 0.3567, 0.7808, 0.3572, 0.8036, 0.3572, 0.8036, 0.3874, 0.7808, 0.3874, 0.843, 0.3618, 0.843, 0.339, 0.8541, 0.339, 0.8541, 0.3618, 0.7472, 0.3719, 0.7699, 0.3719, 0.7699, 0.402, 0.7472, 0.402, 0.8633, 0.2704, 0.8744, 0.2704, 0.8744, 0.3006, 0.8633, 0.3006, 0.8258, 0.2723, 0.8258, 0.3025, 0.8146, 0.3025, 0.8146, 0.2723, 0.7364, 0.2902, 0.7364, 0.2675, 0.7475, 0.2675, 0.7475, 0.2902, 0.6354, 0.3296, 0.6581, 0.3296, 0.6581, 0.3598, 0.6354, 0.3598, 0.731, 0.3223, 0.731, 0.2995, 0.7421, 0.2995, 0.7421, 0.3223, 0.8251, 0.4166, 0.8024, 0.4166, 0.8024, 0.3865, 0.8251, 0.3865, 0.9877, 0.3097, 0.9989, 0.3097, 0.9989, 0.3398, 0.9877, 0.3398, 0.9271, 0.3116, 0.9271, 0.3418, 0.9159, 0.3418, 0.9159, 0.3116, 0.8164, 0.3419, 0.8164, 0.3191, 0.8275, 0.3191, 0.8275, 0.3419, 0.807, 0.3244, 0.8297, 0.3244, 0.8297, 0.3545, 0.807, 0.3545, 0.8301, 0.4163, 0.8301, 0.3935, 0.8412, 0.3935, 0.8412, 0.4163, 0.8628, 0.3584, 0.8401, 0.3584, 0.8401, 0.3283, 0.8628, 0.3283, 0.8286, 0.3737, 0.8397, 0.3737, 0.8397, 0.4038, 0.8286, 0.4038, 0.8383, 0.3293, 0.8383, 0.3594, 0.8271, 0.3594, 0.8271, 0.3293, 0.8127, 0.4013, 0.8127, 0.4241, 0.8016, 0.4241, 0.8016, 0.4013, 0.762, 0.3484, 0.7393, 0.3484, 0.7393, 0.3183, 0.762, 0.3183, 0.7063, 0.3266, 0.7063, 0.3494, 0.6952, 0.3494, 0.6952, 0.3266, 0.8463, 0.3235, 0.8236, 0.3235, 0.8236, 0.2933, 0.8463, 0.2933, 0.8462, 0.2875, 0.8573, 0.2875, 0.8573, 0.3176, 0.8462, 0.3176, 0.9877, 0.3699, 0.9877, 0.3398, 0.9989, 0.3398, 0.9989, 0.3699, 0.8441, 0.2941, 0.8441, 0.3169, 0.833, 0.3169, 0.833, 0.2941, 0.631, 0.3795, 0.6083, 0.3795, 0.6083, 0.3494, 0.631, 0.3494, 0.7385, 0.37, 0.7385, 0.3927, 0.7274, 0.3927, 0.7274, 0.37, 0.8551, 0.3421, 0.8323, 0.3421, 0.8323, 0.312, 0.8551, 0.312, 0.7165, 0.334, 0.7291, 0.334, 0.7291, 0.3679, 0.7165, 0.3679, 0.7923, 0.3285, 0.7923, 0.3624, 0.7796, 0.3624, 0.7796, 0.3285, 0.6895, 0.3321, 0.6895, 0.3579, 0.6768, 0.3579, 0.6768, 0.3321, 0.7772, 0.3318, 0.7515, 0.3318, 0.7515, 0.2979, 0.7772, 0.2979, 0.8555, 0.2903, 0.8555, 0.316, 0.8428, 0.316, 0.8428, 0.2903, 0.7676, 0.356, 0.7418, 0.356, 0.7418, 0.3221, 0.7676, 0.3221, 0.8542, 0.2816, 0.8669, 0.2816, 0.8669, 0.3155, 0.8542, 0.3155, 0.8512, 0.3752, 0.8512, 0.4091, 0.8385, 0.4091, 0.8385, 0.3752, 0.7878, 0.3368, 0.7878, 0.3625, 0.7751, 0.3625, 0.7751, 0.3368, 0.7806, 0.2981, 0.7549, 0.2981, 0.7549, 0.2642, 0.7806, 0.2642, 0.8901, 0.3277, 0.8901, 0.3535, 0.8775, 0.3535, 0.8775, 0.3277, 0.735, 0.3681, 0.7608, 0.3681, 0.7608, 0.4019, 0.735, 0.4019, 0.8216, 0.3521, 0.8343, 0.3521, 0.8343, 0.386, 0.8216, 0.386, 0.8097, 0.3757, 0.8097, 0.4096, 0.7971, 0.4096, 0.7971, 0.3757, 0.7212, 0.3532, 0.7212, 0.3789, 0.7085, 0.3789, 0.7085, 0.3532, 0.6938, 0.2872, 0.6681, 0.2872, 0.6681, 0.2534, 0.6938, 0.2534, 0.8276, 0.3353, 0.8276, 0.361, 0.8149, 0.361, 0.8149, 0.3353, 0.6397, 0.2952, 0.6654, 0.2952, 0.6654, 0.3291, 0.6397, 0.3291, 0.8025, 0.2778, 0.8152, 0.2778, 0.8152, 0.3117, 0.8025, 0.3117, 0.8335, 0.3589, 0.8335, 0.3927, 0.8208, 0.3927, 0.8208, 0.3589, 0.7769, 0.3044, 0.7769, 0.2786, 0.7896, 0.2786, 0.7896, 0.3044, 0.8532, 0.346, 0.8789, 0.346, 0.8789, 0.3799, 0.8532, 0.3799, 0.8025, 0.3802, 0.8025, 0.4059, 0.7899, 0.4059, 0.7899, 0.3802, 0.7636, 0.312, 0.7379, 0.312, 0.7379, 0.2781, 0.7636, 0.2781, 0.7571, 0.7356, 0.8038, 0.7356, 0.8038, 0.8418, 0.7571, 0.8418, 0.6312, 0.7622, 0.6312, 0.8684, 0.5844, 0.8684, 0.5844, 0.7622, 0.02755, 0.9793, 3.761e-08, 0.9793, 0.0, 0.9325, 0.02755, 0.9325, 0.3229, 0.5321, 0.2954, 0.5321, 0.2954, 0.4259, 0.3229, 0.4259, 0.7331, 0.9796, 0.7056, 0.9796, 0.7056, 0.9329, 0.7331, 0.9329, 0.2986, 0.5598, 0.3262, 0.5598, 0.3262, 0.6661, 0.2986, 0.6661, 0.8361, 0.575, 0.9026, 0.575, 0.9026, 0.7306, 0.8361, 0.7306, 0.1526, 0.4402, 0.1526, 0.5958, 0.08602, 0.5958, 0.08602, 0.4402, 0.2817, 0.5687, 0.3146, 0.5687, 0.3146, 0.6353, 0.2817, 0.6353, 0.2465, 0.6637, 0.2136, 0.6637, 0.2136, 0.508, 0.2465, 0.508, 0.264, 0.6737, 0.2311, 0.6737, 0.2311, 0.6071, 0.264, 0.6071, 0.2243, 0.4342, 0.2573, 0.4342, 0.2573, 0.5899, 0.2243, 0.5899, 0.7143, 0.6689, 0.8018, 0.6689, 0.8018, 0.91, 0.7143, 0.91, 0.4142, 0.0, 0.4142, 0.2411, 0.3267, 0.2411, 0.3267, 1.338e-07, 0.8415, 0.4402, 0.8824, 0.4402, 0.8824, 0.5277, 0.8415, 0.5277, 0.2452, 0.5271, 0.2042, 0.5271, 0.2042, 0.286, 0.2452, 0.286, 0.243, 0.5726, 0.2021, 0.5726, 0.2021, 0.485, 0.243, 0.485, 0.5412, 0.5973, 0.5003, 0.5973, 0.5003, 0.3563, 0.5412, 0.3563, 0.8147, 0.5519, 0.9193, 0.5519, 0.9193, 0.8488, 0.8147, 0.8488, 0.1047, 0.0, 0.1047, 0.2969, 1.003e-07, 0.2969, 0.0, 2.007e-07, 0.3663, 0.341, 0.3133, 0.341, 0.3133, 0.2362, 0.3663, 0.2362, 0.1563, 0.2969, 0.2093, 0.2969, 0.2093, 0.5938, 0.1563, 0.5938, 0.4286, 0.5202, 0.3756, 0.5202, 0.3756, 0.4155, 0.4286, 0.4155, 0.3038, 0.2344, 0.3568, 0.2344, 0.3568, 0.5312, 0.3038, 0.5312, 0.7829, 0.6346, 0.9003, 0.6346, 0.9003, 0.8475, 0.7829, 0.8475, 0.2093, 0.2129, 0.2093, 0.0, 0.3267, 0.0, 0.3267, 0.2129, 0.4894, 0.6171, 0.4142, 0.6171, 0.4142, 0.4996, 0.4894, 0.4996, 0.3161, 0.4153, 0.2409, 0.4153, 0.2409, 0.2024, 0.3161, 0.2024, 0.3792, 0.3562, 0.304, 0.3562, 0.304, 0.2387, 0.3792, 0.2387, 0.4142, 0.1433, 0.4894, 0.1433, 0.4894, 0.3563, 0.4142, 0.3563, 0.7615, 0.6666, 0.9047, 0.6666, 0.9047, 0.8099, 0.7615, 0.8099, 0.1432, 0.2969, 0.1432, 0.4402, 3.343e-08, 0.4402, 0.0, 0.2969, 0.08602, 0.5835, 3.343e-08, 0.5835, 0.0, 0.4402, 0.08602, 0.4402, 0.5003, 0.4996, 0.4142, 0.4996, 0.4142, 0.3563, 0.5003, 0.3563, 0.4128, 0.6254, 0.3267, 0.6254, 0.3267, 0.4821, 0.4128, 0.4821, 0.2093, 0.4259, 0.2954, 0.4259, 0.2954, 0.5692, 0.2093, 0.5692])
me_cube.materials.append(mat_material)
me_cube.use_remesh_preserve_volume = False
me_cube.use_remesh_preserve_attributes = False
me_cube.use_mirror_vertex_groups = False
me_cube.update()
arm_armature = bpy.data.armatures.new('Armature')  # bones are not reproduced

# ---- objects
ob_armature = bpy.data.objects.new('Armature', arm_armature)
ob_cube = bpy.data.objects.new('Cube', me_cube)

# ---- transforms, parenting, visibility, modifiers, constraints
ob_armature.location = (2.07, 0.04398, 0.2586)
ob_armature.show_in_front = True
ob_armature.lineart.crease_threshold = 0.0
ob_cube.parent = ob_armature
ob_cube.matrix_parent_inverse = Matrix(((1.0, 0.0, 0.0, -2.07), (0.0, 1.0, 0.0, -0.04398), (0.0, 0.0, 1.0, -0.2586), (0.0, 0.0, 0.0, 1.0)))
ob_cube.location = (1.918, 0.0, 0.5689)
ob_cube.lock_rotations_4d = False
ob_cube.empty_display_type = 'ARROWS'
ob_cube.show_in_front = True
ob_cube.lineart.crease_threshold = 0.0
_vg = ob_cube.vertex_groups.new(name='torso')
_vg.add([0, 1, 2, 3, 4, 5, 6, 7, 8, 9, 10, 11, 12, 13, 14, 15, 16, 17, 18, 19, 20, 21, 22, 23, 24, 25, 26, 27, 28, 29, 30, 31, 32, 33, 34, 35, 36, 37, 38, 39, 616, 617, 618, 619, 620, 621, 622, 623], 1.0, 'REPLACE')
_vg = ob_cube.vertex_groups.new(name='collo3')
_vg.add([344, 345, 346, 347, 348, 349, 350, 351], 1.0, 'REPLACE')
_vg = ob_cube.vertex_groups.new(name='collo2')
_vg.add([336, 337, 338, 339, 340, 341, 342, 343], 1.0, 'REPLACE')
_vg = ob_cube.vertex_groups.new(name='collo1')
_vg.add([328, 329, 330, 331, 332, 333, 334, 335], 1.0, 'REPLACE')
_vg = ob_cube.vertex_groups.new(name='testa')
_vg.add([320, 321, 322, 323, 324, 325, 326, 327], 1.0, 'REPLACE')
_vg = ob_cube.vertex_groups.new(name='boccasu3')
_vg.add([312, 313, 314, 315, 316, 317, 318, 319], 1.0, 'REPLACE')
_vg = ob_cube.vertex_groups.new(name='boccasu2')
_vg.add([304, 305, 306, 307, 308, 309, 310, 311], 1.0, 'REPLACE')
_vg = ob_cube.vertex_groups.new(name='boccasu1')
_vg.add([296, 297, 298, 299, 300, 301, 302, 303], 1.0, 'REPLACE')
_vg = ob_cube.vertex_groups.new(name='boccagiù2')
_vg.add([272, 273, 274, 275, 276, 277, 278, 279, 288, 289, 290, 291, 292, 293, 294, 295], 1.0, 'REPLACE')
_vg = ob_cube.vertex_groups.new(name='baccagiù1')
_vg.add([280, 281, 282, 283, 284, 285, 286, 287], 1.0, 'REPLACE')
_vg = ob_cube.vertex_groups.new(name='5')
_vg.add([248, 249, 250, 251, 252, 253, 254, 255], 1.0, 'REPLACE')
_vg = ob_cube.vertex_groups.new(name='6')
_vg.add([264, 265, 266, 267, 268, 269, 270, 271], 1.0, 'REPLACE')
_vg = ob_cube.vertex_groups.new(name='4')
_vg.add([256, 257, 258, 259, 260, 261, 262, 263], 1.0, 'REPLACE')
_vg = ob_cube.vertex_groups.new(name='2')
_vg.add([216, 217, 218, 219, 220, 221, 222, 223], 1.0, 'REPLACE')
_vg = ob_cube.vertex_groups.new(name='3')
_vg.add([200, 201, 202, 203, 204, 205, 206, 207], 1.0, 'REPLACE')
_vg = ob_cube.vertex_groups.new(name='1')
_vg.add([208, 209, 210, 211, 212, 213, 214, 215], 1.0, 'REPLACE')
_vg = ob_cube.vertex_groups.new(name='8')
_vg.add([224, 225, 226, 227, 228, 229, 230, 231], 1.0, 'REPLACE')
_vg = ob_cube.vertex_groups.new(name='7')
_vg.add([240, 241, 242, 243, 244, 245, 246, 247], 1.0, 'REPLACE')
_vg = ob_cube.vertex_groups.new(name='9')
_vg.add([232, 233, 234, 235, 236, 237, 238, 239], 1.0, 'REPLACE')
_vg = ob_cube.vertex_groups.new(name='lspa')
_vg.add([192, 193, 194, 195, 196, 197, 198, 199], 1.0, 'REPLACE')
_vg = ob_cube.vertex_groups.new(name='lom')
_vg.add([184, 185, 186, 187, 188, 189, 190, 191], 1.0, 'REPLACE')
_vg = ob_cube.vertex_groups.new(name='lav')
_vg.add([176, 177, 178, 179, 180, 181, 182, 183], 1.0, 'REPLACE')
_vg = ob_cube.vertex_groups.new(name='lman')
_vg.add([168, 169, 170, 171, 172, 173, 174, 175], 1.0, 'REPLACE')
_vg = ob_cube.vertex_groups.new(name='lcl')
_vg.add([128, 129, 130, 131, 132, 133, 134, 135, 136, 137, 138, 139, 140, 141, 142, 143, 160, 161, 162, 163, 164, 165, 166, 167], 1.0, 'REPLACE')
_vg = ob_cube.vertex_groups.new(name='lcla')
_vg.add([120, 121, 122, 123, 124, 125, 126, 127, 144, 145, 146, 147, 148, 149, 150, 151, 152, 153, 154, 155, 156, 157, 158, 159], 1.0, 'REPLACE')
_vg = ob_cube.vertex_groups.new(name='rspa')
_vg.add([112, 113, 114, 115, 116, 117, 118, 119], 1.0, 'REPLACE')
_vg = ob_cube.vertex_groups.new(name='rom')
_vg.add([104, 105, 106, 107, 108, 109, 110, 111], 1.0, 'REPLACE')
_vg = ob_cube.vertex_groups.new(name='rav')
_vg.add([96, 97, 98, 99, 100, 101, 102, 103], 1.0, 'REPLACE')
_vg = ob_cube.vertex_groups.new(name='rman')
_vg.add([88, 89, 90, 91, 92, 93, 94, 95], 1.0, 'REPLACE')
_vg = ob_cube.vertex_groups.new(name='rcl')
_vg.add([48, 49, 50, 51, 52, 53, 54, 55, 56, 57, 58, 59, 60, 61, 62, 63, 80, 81, 82, 83, 84, 85, 86, 87], 1.0, 'REPLACE')
_vg = ob_cube.vertex_groups.new(name='rcla')
_vg.add([40, 41, 42, 43, 44, 45, 46, 47, 64, 65, 66, 67, 68, 69, 70, 71, 72, 73, 74, 75, 76, 77, 78, 79], 1.0, 'REPLACE')
_vg = ob_cube.vertex_groups.new(name='12')
_vg.add([544, 545, 546, 547, 548, 549, 550, 551, 552, 553, 554, 555, 556, 557, 558, 559, 560, 561, 562, 563, 564, 565, 566, 567, 568, 569, 570, 571, 572, 573, 574, 575, 608, 609, 610, 611, 612, 613, 614, 615], 1.0, 'REPLACE')
_vg = ob_cube.vertex_groups.new(name='23')
_vg.add([496, 497, 498, 499, 500, 501, 502, 503, 504, 505, 506, 507, 508, 509, 510, 511, 512, 513, 514, 515, 516, 517, 518, 519, 520, 521, 522, 523, 524, 525, 526, 527, 528, 529, 530, 531, 532, 533, 534, 535, 536, 537, 538, 539, 540, 541, 542, 543, 600, 601, 602, 603, 604, 605, 606, 607], 1.0, 'REPLACE')
_vg = ob_cube.vertex_groups.new(name='34')
_vg.add([440, 441, 442, 443, 444, 445, 446, 447, 448, 449, 450, 451, 452, 453, 454, 455, 456, 457, 458, 459, 460, 461, 462, 463, 464, 465, 466, 467, 468, 469, 470, 471, 472, 473, 474, 475, 476, 477, 478, 479, 480, 481, 482, 483, 484, 485, 486, 487, 488, 489, 490, 491, 492, 493, 494, 495, 592, 593, 594, 595, 596, 597, 598, 599], 1.0, 'REPLACE')
_vg = ob_cube.vertex_groups.new(name='56')
_vg.add([384, 385, 386, 387, 388, 389, 390, 391, 392, 393, 394, 395, 396, 397, 398, 399, 400, 401, 402, 403, 404, 405, 406, 407, 408, 409, 410, 411, 412, 413, 414, 415, 416, 417, 418, 419, 420, 421, 422, 423, 424, 425, 426, 427, 428, 429, 430, 431, 432, 433, 434, 435, 436, 437, 438, 439, 584, 585, 586, 587, 588, 589, 590, 591], 1.0, 'REPLACE')
_vg = ob_cube.vertex_groups.new(name='67')
_vg.add([352, 353, 354, 355, 356, 357, 358, 359, 360, 361, 362, 363, 364, 365, 366, 367, 368, 369, 370, 371, 372, 373, 374, 375, 376, 377, 378, 379, 380, 381, 382, 383, 576, 577, 578, 579, 580, 581, 582, 583], 1.0, 'REPLACE')
_m = ob_cube.modifiers.new('Armature', 'ARMATURE')
_m.object = ob_armature

# ---- collection membership
col_collection_1.objects.link(ob_armature)
col_collection_1.objects.link(ob_cube)

# ---- scene / render settings (as saved in the file)
scene.frame_start = 1; scene.frame_end = 250; scene.frame_set(100)
scene.render.engine = 'BLENDER_EEVEE_NEXT'
scene.render.resolution_percentage = 50
scene.render.dither_intensity = 0.0
scene.cycles.use_denoising = False
scene.cycles.samples = 10
scene.cycles.sampling_pattern = 'TABULATED_SOBOL'
scene.cycles.light_sampling_threshold = 0.0
scene.cycles.use_adaptive_sampling = False
scene.cycles.use_light_tree = False
scene.cycles.blur_glossy = 0.0
scene.cycles.pixel_filter_type = 'GAUSSIAN'
scene.cycles.sample_clamp_indirect = 0.0
scene.view_settings.view_transform = 'Standard'
bpy.context.view_layer.update()

# ---- added for rendering (the .blend has no active camera and no usable light): camera, sun
cam_auto = bpy.data.cameras.new('AutoCamera')
cam_auto.lens = 50.0
cam_auto.sensor_width = 36.0
cam_auto.clip_end = 1000.0
ob_auto_camera = bpy.data.objects.new('AutoCamera', cam_auto)
scene.collection.objects.link(ob_auto_camera)
ob_auto_camera.location = (4.99618, -6.25989, 4.9403)
ob_auto_camera.rotation_euler = (1.09748, -7.21219e-08, 0.694738)
scene.camera = ob_auto_camera
light_auto_sun = bpy.data.lights.new('AutoSun', 'SUN')
light_auto_sun.energy = 3.0
light_auto_sun.angle = 0.0523599
ob_auto_sun = bpy.data.objects.new('AutoSun', light_auto_sun)
scene.collection.objects.link(ob_auto_sun)
ob_auto_sun.rotation_euler = (0.872665, 0.174533, 0.523599)
bpy.context.view_layer.update()
